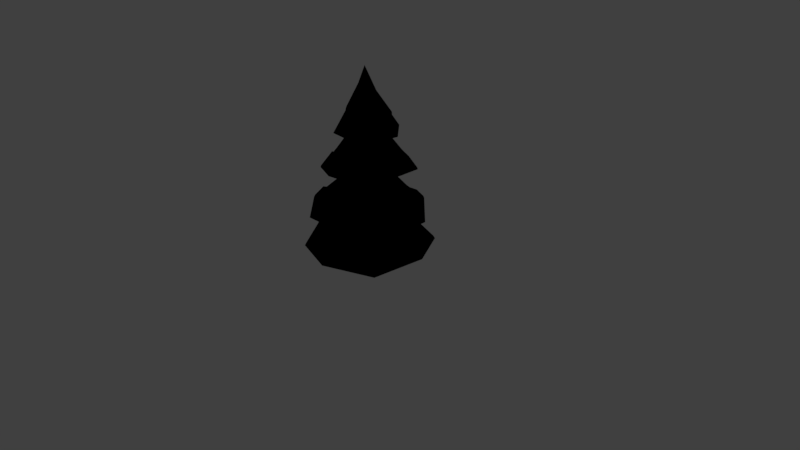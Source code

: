 # Source: spruce.blend  (saved by Blender 2.79.0; exported with 4.5.12 LTS)
import bpy
from mathutils import Matrix  # noqa: F401  (used for matrix-valued properties, if any)

bpy.ops.wm.read_factory_settings(use_empty=True)
scene = bpy.context.scene
scene.name = 'Scene'

# ---- collections
col_collection_1 = bpy.data.collections.new('Collection 1'); scene.collection.children.link(col_collection_1)
col_collection_20 = bpy.data.collections.new('Collection 20'); scene.collection.children.link(col_collection_20)

# ---- materials (node trees are filled in below, after node groups)
mat_spruce = bpy.data.materials.new('spruce')
mat_spruce.alpha_threshold = 0.0
mat_spruce.diffuse_color = (1.0, 1.0, 1.0, 1.0)
mat_spruce.roughness = 0.5

# ---- node groups
ng_b4w_reflect = bpy.data.node_groups.new('B4W_REFLECT', 'ShaderNodeTree')
_s = ng_b4w_reflect.interface.new_socket(name='Vector', in_out='OUTPUT', socket_type='NodeSocketVector')
_s.min_value = 0.0
_s.max_value = 0.0
_s = ng_b4w_reflect.interface.new_socket(name='View', in_out='INPUT', socket_type='NodeSocketVector')
_s.min_value = -1.0
_s.max_value = 1.0
_s = ng_b4w_reflect.interface.new_socket(name='Normal', in_out='INPUT', socket_type='NodeSocketVector')
_N = ng_b4w_reflect.nodes; _L = ng_b4w_reflect.links
n0 = _N.new('ShaderNodeVectorMath'); n0.name = 'Vector Math.001'; n0.location = (-380, -180)
n0.hide = True
n0.operation = 'DOT_PRODUCT'
n1 = _N.new('ShaderNodeMath'); n1.name = 'Math'; n1.location = (-240, -60)
n1.operation = 'MULTIPLY'
n1.inputs[1].default_value = 2.0
n2 = _N.new('ShaderNodeMath'); n2.name = 'Math.001'; n2.location = (-20, -160)
n2.hide = True
n2.operation = 'MULTIPLY'
n3 = _N.new('ShaderNodeMath'); n3.name = 'Math.002'; n3.location = (-20, -200)
n3.hide = True
n3.operation = 'MULTIPLY'
n4 = _N.new('ShaderNodeMath'); n4.name = 'Math.003'; n4.location = (-20, -240)
n4.hide = True
n4.operation = 'MULTIPLY'
n5 = _N.new('ShaderNodeSeparateColor'); n5.name = 'Separate RGB'; n5.location = (-240, -240)
n5.width = 100
n5.hide = True
n6 = _N.new('ShaderNodeCombineColor'); n6.name = 'Combine RGB'; n6.location = (100, -200)
n6.width = 100
n6.hide = True
n7 = _N.new('NodeGroupInput'); n7.name = 'Group Input.001'; n7.location = (-960, 20)
n8 = _N.new('ShaderNodeVectorMath'); n8.name = 'Vector Math'; n8.location = (220, -60)
n8.hide = True
n8.operation = 'SUBTRACT'
n9 = _N.new('NodeGroupOutput'); n9.name = 'Group Output.001'; n9.location = (340, -20)
n10 = _N.new('NodeReroute'); n10.name = 'Reroute'; n10.location = (-431, -12)
n10.width = 16
n10.socket_idname = 'NodeSocketVector'
n11 = _N.new('ShaderNodeMapping'); n11.name = 'Mapping'; n11.location = (-720, -220)
n11.vector_type = 'VECTOR'
n11.inputs[3].default_value = (-1.0, -1.0, -1.0)
n12 = _N.new('ShaderNodeVectorTransform'); n12.name = 'Vector Transform'; n12.location = (-710, 142)
n12.convert_from = 'CAMERA'
n12.convert_to = 'WORLD'
_L.new(n0.outputs[1], n1.inputs[0])
_L.new(n2.outputs[0], n6.inputs[0])
_L.new(n3.outputs[0], n6.inputs[1])
_L.new(n4.outputs[0], n6.inputs[2])
_L.new(n6.outputs[0], n8.inputs[1])
_L.new(n11.outputs[0], n5.inputs[0])
_L.new(n11.outputs[0], n0.inputs[1])
_L.new(n1.outputs[0], n2.inputs[0])
_L.new(n5.outputs[0], n2.inputs[1])
_L.new(n5.outputs[1], n3.inputs[1])
_L.new(n1.outputs[0], n3.inputs[0])
_L.new(n5.outputs[2], n4.inputs[1])
_L.new(n1.outputs[0], n4.inputs[0])
_L.new(n10.outputs[0], n0.inputs[0])
_L.new(n10.outputs[0], n8.inputs[0])
_L.new(n7.outputs[1], n11.inputs[0])
_L.new(n8.outputs[0], n9.inputs[0])
_L.new(n7.outputs[0], n12.inputs[0])
_L.new(n12.outputs[0], n10.inputs[0])
n9.is_active_output = True
ng_b4w_smoothstep = bpy.data.node_groups.new('B4W_SMOOTHSTEP', 'ShaderNodeTree')
_s = ng_b4w_smoothstep.interface.new_socket(name='Value', in_out='OUTPUT', socket_type='NodeSocketFloat')
_s.min_value = 0.0
_s.max_value = 0.0
_s = ng_b4w_smoothstep.interface.new_socket(name='Value', in_out='INPUT', socket_type='NodeSocketFloat')
_s.default_value = 0.5
_s.min_value = -1e+04
_s.max_value = 1e+04
_s = ng_b4w_smoothstep.interface.new_socket(name='Edge0', in_out='INPUT', socket_type='NodeSocketFloat')
_s.min_value = -1e+04
_s.max_value = 1e+04
_s = ng_b4w_smoothstep.interface.new_socket(name='Edge1', in_out='INPUT', socket_type='NodeSocketFloat')
_s.default_value = 1.0
_s.min_value = -1e+04
_s.max_value = 1e+04
_N = ng_b4w_smoothstep.nodes; _L = ng_b4w_smoothstep.links
n0 = _N.new('ShaderNodeMath'); n0.name = 'Math.007'; n0.location = (-760, -240)
n0.hide = True
n0.operation = 'SUBTRACT'
n1 = _N.new('ShaderNodeMath'); n1.name = 'Math.006'; n1.location = (-760, -200)
n1.hide = True
n1.operation = 'SUBTRACT'
n2 = _N.new('NodeGroupInput'); n2.name = 'Group Input'; n2.location = (-960, -160)
n3 = _N.new('ShaderNodeMath'); n3.name = 'Math.008'; n3.location = (-640, -220)
n3.hide = True
n3.operation = 'DIVIDE'
n4 = _N.new('ShaderNodeMath'); n4.name = 'Math'; n4.location = (-520, -120)
n4.operation = 'MINIMUM'
n4.inputs[1].default_value = 1.0
n5 = _N.new('ShaderNodeMath'); n5.name = 'Math.001'; n5.location = (-340, -120)
n5.operation = 'MAXIMUM'
n5.inputs[1].default_value = 0.0
n6 = _N.new('ShaderNodeMath'); n6.name = 'Math.004'; n6.location = (-140, -180)
n6.operation = 'MULTIPLY'
n6.inputs[1].default_value = 2.0
n7 = _N.new('ShaderNodeMath'); n7.name = 'Math.002'; n7.location = (-140, -20)
n7.operation = 'MULTIPLY'
n8 = _N.new('ShaderNodeMath'); n8.name = 'Math.005'; n8.location = (40, -180)
n8.operation = 'SUBTRACT'
n8.inputs[0].default_value = 3.0
n9 = _N.new('ShaderNodeMath'); n9.name = 'Math.003'; n9.location = (220, -60)
n9.operation = 'MULTIPLY'
n10 = _N.new('NodeGroupOutput'); n10.name = 'Group Output'; n10.location = (400, -60)
_L.new(n5.outputs[0], n7.inputs[0])
_L.new(n5.outputs[0], n7.inputs[1])
_L.new(n7.outputs[0], n9.inputs[0])
_L.new(n9.outputs[0], n10.inputs[0])
_L.new(n5.outputs[0], n6.inputs[0])
_L.new(n6.outputs[0], n8.inputs[1])
_L.new(n8.outputs[0], n9.inputs[1])
_L.new(n2.outputs[0], n1.inputs[0])
_L.new(n2.outputs[1], n1.inputs[1])
_L.new(n2.outputs[2], n0.inputs[0])
_L.new(n2.outputs[1], n0.inputs[1])
_L.new(n1.outputs[0], n3.inputs[0])
_L.new(n0.outputs[0], n3.inputs[1])
_L.new(n3.outputs[0], n4.inputs[0])
_L.new(n4.outputs[0], n5.inputs[0])
n10.is_active_output = True

# ---- material node trees
mat_spruce.use_nodes = True; mat_spruce.node_tree.nodes.clear()
_N = mat_spruce.node_tree.nodes; _L = mat_spruce.node_tree.links
n0 = _N.new('ShaderNodeGroup'); n0.name = 'Group.001'; n0.location = (-994, -21)
n0.node_tree = ng_b4w_reflect
n1 = _N.new('NodeUndefined'); n1.name = 'Texture'; n1.location = (-745, 75)
n2 = _N.new('ShaderNodeMix'); n2.name = 'Mix.002'; n2.location = (371, 223)
n2.data_type = 'RGBA'
n2.blend_type = 'MULTIPLY'
n3 = _N.new('ShaderNodeSeparateColor'); n3.name = 'Separate RGB'; n3.location = (-999, 306)
n4 = _N.new('ShaderNodeMath'); n4.name = 'Math'; n4.location = (-735, 344)
n4.operation = 'GREATER_THAN'
n5 = _N.new('ShaderNodeMix'); n5.name = 'Mix'; n5.location = (-184, 256)
n5.data_type = 'RGBA'
n5.blend_type = 'MULTIPLY'
n5.inputs[0].default_value = 1.0
n6 = _N.new('ShaderNodeFresnel'); n6.name = 'Fresnel'; n6.location = (-173, 468)
n6.inputs[0].default_value = 1.45
n7 = _N.new('NodeUndefined'); n7.name = 'Extended Material'; n7.location = (-744, -360)
n7.inputs[0].default_value = (1.0, 1.0, 1.0, 1.0)
n7.inputs[1].default_value = (1.0, 1.0, 1.0, 1.0)
n7.inputs[2].default_value = 0.8
n7.inputs[3].default_value = (0.0, 0.0, 0.0)
n7.inputs[4].default_value = (1.0, 1.0, 1.0, 1.0)
n7.inputs[5].default_value = 1.0
n7.inputs[6].default_value = 0.0
n7.inputs[7].default_value = 1.0
n7.inputs[8].default_value = 0.0
n7.inputs[9].default_value = 1.0
n7.inputs[10].default_value = 0.0
n8 = _N.new('ShaderNodeGroup'); n8.name = 'Group'; n8.location = (-430, -306)
n8.node_tree = ng_b4w_smoothstep
n8.inputs[1].default_value = -1.5
n8.inputs[2].default_value = 1.0
n9 = _N.new('ShaderNodeMix'); n9.name = 'Mix.001'; n9.location = (104, 254)
n9.data_type = 'RGBA'
n9.blend_type = 'ADD'
n10 = _N.new('ShaderNodeMix'); n10.name = 'Mix.003'; n10.location = (-421, 356)
n10.data_type = 'RGBA'
n10.inputs[6].default_value = (1.0, 1.0, 1.0, 1.0)
n11 = _N.new('NodeUndefined'); n11.name = 'Geometry'; n11.location = (-1559, 297)
n12 = _N.new('NodeUndefined'); n12.name = 'Geometry.001'; n12.location = (353, -7)
n13 = _N.new('NodeUndefined'); n13.name = 'Output'; n13.location = (1157, 355)
n13.inputs[1].default_value = 1.0
n14 = _N.new('ShaderNodeMix'); n14.name = 'Mix.004'; n14.location = (674, 223)
n14.data_type = 'RGBA'
n14.inputs[6].default_value = (0.03689, 0.1413, 0.05127, 1.0)
n15 = _N.new('ShaderNodeMix'); n15.name = 'Mix.005'; n15.location = (908, 219)
n15.data_type = 'RGBA'
n15.blend_type = 'MULTIPLY'
_L.new(n11.outputs[6], n5.inputs[6])
_L.new(n5.outputs[2], n9.inputs[6])
_L.new(n7.outputs[0], n8.inputs[0])
_L.new(n8.outputs[0], n5.inputs[7])
_L.new(n11.outputs[2], n0.inputs[0])
_L.new(n11.outputs[5], n0.inputs[1])
_L.new(n0.outputs[0], n1.inputs[0])
_L.new(n9.outputs[2], n2.inputs[6])
_L.new(n1.outputs[1], n9.inputs[7])
_L.new(n6.outputs[0], n9.inputs[0])
_L.new(n11.outputs[6], n3.inputs[0])
_L.new(n3.outputs[0], n4.inputs[0])
_L.new(n1.outputs[1], n10.inputs[7])
_L.new(n10.outputs[2], n2.inputs[7])
_L.new(n4.outputs[0], n10.inputs[0])
_L.new(n6.outputs[0], n2.inputs[0])
_L.new(n14.outputs[2], n15.inputs[6])
_L.new(n11.outputs[8], n14.inputs[0])
_L.new(n2.outputs[2], n14.inputs[7])
_L.new(n15.outputs[2], n13.inputs[0])
_L.new(n12.outputs[6], n15.inputs[7])

# ---- world
world_world = bpy.data.worlds.new('World'); scene.world = world_world
world_world.color = (0.05088, 0.05088, 0.05088)
world_world.use_sun_shadow = False
world_world.sun_shadow_jitter_overblur = 0.0
world_world.cycles.sampling_method = 'MANUAL'

# ---- cameras
cam_camera = bpy.data.cameras.new('Camera')
cam_camera.clip_end = 100.0
cam_camera.lens = 35.0
cam_camera.sensor_width = 32.0
cam_camera.sensor_height = 18.0
cam_camera.ortho_scale = 7.314
cam_camera.dof.focus_distance = 0.0
cam_camera.dof.aperture_fstop = 128.0

# ---- lights
light_lamp = bpy.data.lights.new('Lamp', 'POINT')
light_lamp.transmission_factor = 0.0
light_lamp.cutoff_distance = 30.0
light_lamp.energy = 100.0
light_lamp.shadow_buffer_clip_start = 1.001
light_lamp.shadow_soft_size = 0.1
light_lamp.shadow_maximum_resolution = 0.006
light_lamp.use_absolute_resolution = True

# ---- meshes
me_spruce = bpy.data.meshes.new('spruce')
me_spruce.from_pydata([(-0.1424, 0.8286, 0.1615), (-0.8508, -0.1429, 0.1425), (0.1459, -0.8793, 0.1691), (0.8253, 0.1385, 0.1511), (0.2629, 0.7229, 0.4997), (-0.733, 0.2176, 0.4857), (-0.2562, -0.7268, 0.5123), (0.7632, -0.2444, 0.4787), (-0.4381, 0.4509, 0.9169), (-0.4307, -0.3922, 0.9071), (0.4163, -0.4533, 0.9272), (0.4412, 0.4273, 0.9088), (0.3733, 0.1565, 1.27), (-0.1426, 0.3732, 1.257), (-0.3687, -0.1359, 1.291), (0.1253, -0.362, 1.278), (-0.6872, 0.4599, 0.1069), (-0.5114, -0.6352, 0.1203), (0.6907, -0.5271, 0.1078), (0.5009, 0.6902, 0.1298), (-0.6803, -0.1224, 0.2748), (0.1236, -0.6697, 0.2837), (-0.2869, 0.6787, 0.448), (-0.6954, -0.312, 0.517), (0.3981, -0.6358, 0.4742), (0.6586, 0.3497, 0.4379), (0.4923, -0.1877, 0.6906), (-0.4723, 0.157, 0.6781), (-0.191, -0.4939, 0.6588), (-0.5719, 0.008841, 0.9397), (-0.01187, -0.6038, 0.9624), (0.5669, 0.005725, 0.9641), (0.01888, 0.5791, 0.9396), (-0.2576, 0.2763, 1.139), (-0.265, -0.2581, 1.114), (0.2609, -0.2658, 1.137), (0.1628, 0.3784, 1.301), (-0.3802, 0.1585, 1.292), (-0.1774, -0.3769, 1.297), (0.3867, -0.177, 1.288), (-0.2796, -0.007833, 1.183), (0.2903, -0.001744, 1.181), (-0.01954, -0.307, 1.18), (0.01195, 0.296, 1.178), (-0.1507, 0.3475, 0.7319), (0.2024, -0.3545, 0.743), (-0.3645, -0.1756, 0.7654), (0.3521, 0.1769, 0.7191), (-0.4205, 0.2641, 0.3694), (0.4165, -0.3312, 0.3697), (-0.319, -0.3876, 0.3647), (0.3089, 0.4196, 0.3825), (0.1245, -0.001318, 1.392), (0.2818, 0.2764, 1.128), (0.00147, 0.128, 1.395), (-0.005386, -0.1162, 1.399), (-0.1214, -0.0007033, 1.401), (0.1613, 0.511, 0.6584), (-0.07624, 0.1436, 1.018), (0.06527, -0.1506, 1.019), (-0.1484, -0.07585, 1.017), (0.1425, 0.08207, 1.01), (-0.1107, 0.668, 0.254), (0.1115, 0.1528, 0.6012), (-0.1105, -0.1588, 0.591), (-0.1575, 0.111, 0.5925), (0.1577, -0.1093, 0.5895), (0.6843, 0.09306, 0.2912), (0.1115, 0.1528, -0.1538), (-0.1105, -0.1588, -0.1538), (-0.1575, 0.111, -0.1538), (0.1577, -0.1093, -0.1538), (0.06749, 0.09188, 1.533), (-0.06664, -0.0963, 1.533), (-0.09503, 0.06665, 1.533), (0.09534, -0.06645, 1.533), (-0.05194, -0.2312, 1.495), (-0.1082, 0.2911, 1.39), (0.2154, -0.1484, 1.467), (-0.152, -0.1896, 1.496), (0.2866, 0.1224, 1.401), (-0.311, 0.1038, 1.393), (0.0672, 0.258, 1.472), (-0.2103, 0.1418, 1.475), (0.1479, 0.274, 1.416), (-0.2764, -0.09795, 1.433), (0.09627, -0.2754, 1.41), (0.274, -0.08002, 1.442), (0.04348, -0.1183, 1.669), (-0.01541, -0.006253, 1.899), (-0.03812, 0.1236, 1.682), (0.1152, 0.05495, 1.679), (0.11, -0.2767, 1.426), (-0.1143, 0.2894, 1.412), (-0.1046, -0.0308, 1.727), (-0.06621, -0.2241, 1.528), (0.1972, -0.165, 1.498), (-0.1391, -0.1958, 1.525), (0.2911, 0.1128, 1.425), (-0.3165, 0.09943, 1.411), (0.07372, 0.2539, 1.499), (-0.1992, 0.1437, 1.506), (0.1386, 0.2795, 1.442), (-0.2848, -0.0884, 1.452), (0.2867, -0.06064, 1.46), (0.3105, -0.3257, 1.07), (-0.2999, -0.2863, 1.07), (0.3442, 0.3355, 1.042), (-0.01537, -0.4683, 1.062), (0.01533, 0.434, 1.061), (-0.2954, 0.3129, 1.093), (-0.3818, -0.002006, 1.098), (0.3977, 0.001156, 1.097), (0.1543, -0.3519, 1.091), (0.2742, -0.3814, 1.031), (-0.4177, 0.1641, 1.03), (0.2385, 0.3856, 1.038), (-0.1952, -0.3501, 1.074), (0.387, 0.08484, 1.075), (0.4062, 0.2259, 1.009), (0.3342, -0.2413, 1.08), (0.3938, -0.09879, 1.075), (-0.3603, -0.2167, 1.034), (-0.1705, 0.3829, 1.051), (-0.5661, 0.009202, 0.958), (-0.4338, 0.4462, 0.9355), (-0.0124, -0.5965, 0.9804), (-0.4264, -0.3873, 0.9257), (0.5598, 0.006121, 0.9821), (0.4109, -0.4477, 0.9456), (0.01801, 0.573, 0.9578), (0.4356, 0.4229, 0.9274), (-0.3001, 0.3341, 1.099), (0.3258, -0.3317, 1.076), (-0.3197, -0.2922, 1.071), (0.3665, 0.3441, 1.043), (-0.02252, -0.49, 1.062), (0.03342, 0.456, 1.064), (-0.3981, 0.00926, 1.104), (0.4142, -0.01267, 1.103), (0.1656, -0.361, 1.094), (0.2801, -0.4019, 1.027), (-0.4416, 0.1619, 1.026), (0.2374, 0.4052, 1.037), (-0.1956, -0.368, 1.076), (0.3994, 0.1026, 1.073), (0.4212, 0.2348, 1.008), (0.3424, -0.2599, 1.083), (0.4123, -0.09259, 1.076), (-0.3737, -0.2358, 1.031), (-0.1957, 0.3929, 1.051), (-0.2068, -0.5504, 0.6232), (-0.2017, 0.4715, 0.6256), (0.2016, 0.5951, 0.5954), (0.2699, -0.4515, 0.6503), (-0.5386, 0.1724, 0.6291), (-0.5331, -0.2451, 0.6388), (0.5596, -0.2017, 0.638), (0.4768, 0.2473, 0.6046), (0.5182, -0.3084, 0.5854), (0.5452, -0.09193, 0.6263), (0.5408, 0.1534, 0.5753), (-0.5839, -0.1472, 0.5987), (0.1465, -0.5051, 0.6152), (-0.3176, 0.3812, 0.6169), (-0.5045, 0.2336, 0.6065), (-0.076, 0.5058, 0.6207), (0.4075, 0.3122, 0.6157), (0.2569, 0.5661, 0.5797), (-0.4216, -0.3361, 0.6456), (-0.2805, 0.6667, 0.4719), (0.2588, 0.71, 0.5226), (-0.6812, -0.3053, 0.5396), (-0.7181, 0.2143, 0.5088), (0.3915, -0.6229, 0.4976), (-0.2504, -0.7121, 0.5349), (0.647, 0.3439, 0.4619), (0.7497, -0.2389, 0.502), (-0.2231, -0.5865, 0.6295), (0.2246, 0.6265, 0.5998), (-0.2027, 0.499, 0.6332), (0.2641, -0.4818, 0.6654), (-0.5668, 0.1728, 0.6391), (-0.5491, -0.2703, 0.6524), (0.5863, -0.2244, 0.647), (0.493, 0.2661, 0.613), (0.5623, -0.3095, 0.5851), (0.5677, -0.08148, 0.6318), (0.5699, 0.1532, 0.5777), (-0.6174, -0.1386, 0.5984), (0.1662, -0.5265, 0.6198), (-0.3394, 0.3925, 0.6229), (-0.5225, 0.2521, 0.6098), (-0.09323, 0.5243, 0.6288), (0.4347, 0.3112, 0.6244), (0.2594, 0.607, 0.5825), (-0.4495, -0.3406, 0.6545), (-0.6717, 0.4491, 0.135), (-0.1394, 0.8093, 0.1884), (-0.4999, -0.6207, 0.1481), (-0.8315, -0.1398, 0.1698), (0.6745, -0.5151, 0.1359), (0.1423, -0.8592, 0.1958), (0.489, 0.6741, 0.1574), (0.8059, 0.1352, 0.1782), (0.331, 0.4503, 0.387), (-0.1187, 0.7165, 0.2493), (0.4463, -0.3543, 0.3733), (0.7333, 0.1004, 0.2892), (0.1325, -0.717, 0.2812), (-0.729, -0.1305, 0.2716), (-0.4506, 0.2837, 0.3729), (-0.3419, -0.4147, 0.3679), (0.1463, -0.1015, 0.1539), (-0.1025, -0.1474, 0.1539), (-0.1461, 0.1029, 0.1539), (0.1035, 0.1417, 0.1539)], [], [(67, 66, 49), (20, 65, 48), (21, 64, 50), (62, 63, 51), (26, 59, 45), (27, 58, 44), (28, 60, 46), (57, 61, 47), (53, 52, 41), (34, 56, 40), (35, 55, 42), (33, 54, 43), (12, 80, 87, 39), (14, 85, 81, 37), (15, 86, 76, 38), (13, 77, 82, 36), (36, 84, 80, 12), (38, 79, 85, 14), (80, 98, 104, 87), (87, 104, 96, 78), (37, 83, 77, 13), (82, 100, 102, 84), (86, 92, 95, 76), (39, 78, 86, 15), (112, 139, 145, 118), (11, 131, 128, 31), (32, 130, 131, 11), (122, 149, 134, 106), (113, 140, 141, 114), (117, 144, 136, 108), (42, 55, 34), (31, 128, 129, 10), (10, 129, 126, 30), (45, 59, 28), (164, 191, 192, 165), (156, 183, 196, 169), (157, 184, 187, 160), (152, 180, 191, 164), (47, 61, 26), (4, 171, 176, 25), (25, 176, 177, 7), (46, 60, 27), (168, 195, 179, 153), (159, 186, 184, 157), (49, 66, 21), (2, 202, 199, 17), (17, 199, 200, 1), (67, 208, 205, 51), (1, 200, 197, 16), (51, 63, 67), (16, 197, 198, 0), (48, 211, 210, 20), (50, 64, 20), (49, 207, 208, 67), (51, 205, 206, 62), (52, 55, 35), (41, 52, 35), (54, 52, 53), (43, 54, 53), (56, 54, 33), (55, 56, 34), (40, 56, 33), (58, 61, 57), (60, 58, 27), (59, 60, 28), (61, 59, 26), (44, 58, 57), (65, 63, 62), (64, 65, 20), (66, 64, 21), (63, 66, 67), (48, 65, 62), (214, 213, 75, 73), (216, 215, 74, 72), (213, 216, 72, 75), (215, 214, 73, 74), (90, 89, 91), (78, 96, 92, 86), (83, 101, 93, 77), (77, 93, 100, 82), (79, 38, 76), (81, 99, 101, 83), (78, 39, 87), (76, 95, 97, 79), (85, 103, 99, 81), (84, 36, 82), (79, 97, 103, 85), (83, 37, 81), (84, 102, 98, 80), (90, 91, 102, 100), (88, 89, 94), (88, 94, 97, 95), (94, 89, 90), (94, 90, 101, 99), (91, 89, 88), (91, 88, 96, 104), (98, 91, 104), (92, 88, 95), (102, 91, 98), (101, 90, 93), (103, 94, 99), (93, 90, 100), (97, 94, 103), (96, 88, 92), (111, 138, 149, 122), (105, 35, 42, 108, 113, 114), (111, 40, 33, 110, 115), (109, 43, 53, 107, 116), (108, 42, 34, 106, 117), (107, 53, 41, 112, 118, 119), (112, 41, 35, 105, 120, 121), (106, 34, 40, 111, 122), (110, 33, 43, 109, 123), (108, 136, 140, 113), (106, 134, 144, 117), (9, 127, 124, 29), (30, 126, 127, 9), (121, 148, 139, 112), (116, 143, 137, 109), (29, 124, 125, 8), (120, 147, 148, 121), (107, 135, 143, 116), (105, 133, 147, 120), (115, 142, 138, 111), (119, 146, 135, 107), (123, 150, 132, 110), (110, 132, 142, 115), (118, 145, 146, 119), (8, 125, 130, 32), (109, 137, 150, 123), (114, 141, 133, 105), (124, 149, 138), (125, 142, 132), (128, 146, 145), (129, 148, 147), (126, 141, 136), (127, 126, 144), (130, 125, 150), (131, 130, 143), (127, 149, 124), (149, 127, 134), (124, 142, 125), (142, 124, 138), (135, 146, 131), (128, 145, 139), (146, 128, 131), (139, 148, 128), (129, 147, 133), (148, 129, 128), (129, 141, 126), (136, 141, 140), (141, 129, 133), (136, 144, 126), (127, 144, 134), (132, 150, 125), (130, 150, 137), (137, 143, 130), (131, 143, 135), (163, 190, 181, 154), (157, 26, 45, 154, 159), (158, 47, 26, 157, 160, 161), (156, 46, 27, 155, 162), (154, 45, 28, 151, 163), (155, 27, 44, 152, 164, 165), (152, 44, 57, 153, 166), (153, 57, 47, 158, 167, 168), (151, 28, 46, 156, 169), (7, 177, 174, 24), (24, 174, 175, 6), (167, 194, 195, 168), (154, 181, 186, 159), (151, 178, 190, 163), (23, 172, 173, 5), (6, 175, 172, 23), (158, 185, 194, 167), (162, 189, 183, 156), (5, 173, 170, 22), (22, 170, 171, 4), (166, 193, 180, 152), (155, 182, 189, 162), (153, 179, 193, 166), (161, 188, 185, 158), (165, 192, 182, 155), (169, 196, 178, 151), (160, 187, 188, 161), (170, 192, 191), (171, 170, 193), (174, 186, 181), (175, 174, 190), (172, 175, 196), (173, 189, 182), (176, 195, 194), (177, 188, 187), (182, 192, 173), (170, 191, 180), (192, 170, 173), (180, 193, 170), (171, 193, 179), (177, 186, 174), (186, 177, 184), (181, 190, 174), (175, 190, 178), (178, 196, 175), (172, 196, 183), (172, 189, 173), (189, 172, 183), (179, 195, 171), (176, 194, 185), (195, 176, 171), (176, 188, 177), (184, 177, 187), (188, 176, 185), (200, 210, 211, 197), (197, 211, 206, 198), (204, 208, 207, 201), (201, 207, 209, 202), (202, 209, 212, 199), (199, 212, 210, 200), (198, 206, 205, 203), (203, 205, 208, 204), (21, 209, 207, 49), (18, 201, 202, 2), (3, 204, 201, 18), (62, 206, 211, 48), (19, 203, 204, 3), (0, 198, 203, 19), (50, 212, 209, 21), (20, 210, 212, 50), (70, 69, 214, 215), (71, 68, 216, 213), (68, 70, 215, 216), (69, 71, 213, 214)])
_ca = me_spruce.color_attributes.new('Col', 'BYTE_COLOR', 'CORNER')
_ca.data.foreach_set('color', [0.03689, 0.1413, 0.05127, 1.0, 0.03689, 0.1413, 0.05127, 1.0, 0.03689, 0.1413, 0.05127, 1.0, 0.03689, 0.1413, 0.05127, 1.0, 0.03689, 0.1413, 0.05127, 1.0, 0.03689, 0.1413, 0.05127, 1.0, 0.03689, 0.1413, 0.05127, 1.0, 0.03689, 0.1413, 0.05127, 1.0, 0.03689, 0.1413, 0.05127, 1.0, 0.03689, 0.1413, 0.05127, 1.0, 0.03689, 0.1413, 0.05127, 1.0, 0.03689, 0.1413, 0.05127, 1.0, 0.03689, 0.1413, 0.05127, 1.0, 0.03689, 0.1413, 0.05127, 1.0, 0.03689, 0.1413, 0.05127, 1.0, 0.03689, 0.1413, 0.05127, 1.0, 0.03689, 0.1413, 0.05127, 1.0, 0.03689, 0.1413, 0.05127, 1.0, 0.03689, 0.1413, 0.05127, 1.0, 0.03689, 0.1413, 0.05127, 1.0, 0.03689, 0.1413, 0.05127, 1.0, 0.03689, 0.1413, 0.05127, 1.0, 0.03689, 0.1413, 0.05127, 1.0, 0.03689, 0.1413, 0.05127, 1.0, 0.03689, 0.1413, 0.05127, 1.0, 0.03689, 0.1413, 0.05127, 1.0, 0.03689, 0.1413, 0.05127, 1.0, 0.03689, 0.1413, 0.05127, 1.0, 0.03689, 0.1413, 0.05127, 1.0, 0.03689, 0.1413, 0.05127, 1.0, 0.03689, 0.1413, 0.05127, 1.0, 0.03689, 0.1413, 0.05127, 1.0, 0.03689, 0.1413, 0.05127, 1.0, 0.03689, 0.1413, 0.05127, 1.0, 0.03689, 0.1413, 0.05127, 1.0, 0.03689, 0.1413, 0.05127, 1.0, 0.03689, 0.1413, 0.05127, 1.0, 0.03689, 0.1413, 0.05127, 1.0, 0.03689, 0.1413, 0.05127, 1.0, 0.03689, 0.1413, 0.05127, 1.0, 0.03689, 0.1413, 0.05127, 1.0, 0.03689, 0.1413, 0.05127, 1.0, 0.03689, 0.1413, 0.05127, 1.0, 0.03689, 0.1413, 0.05127, 1.0, 0.03689, 0.1413, 0.05127, 1.0, 0.03689, 0.1413, 0.05127, 1.0, 0.03689, 0.1413, 0.05127, 1.0, 0.03689, 0.1413, 0.05127, 1.0, 0.03689, 0.1413, 0.05127, 1.0, 0.03689, 0.1413, 0.05127, 1.0, 0.03689, 0.1413, 0.05127, 1.0, 0.03689, 0.1413, 0.05127, 1.0, 0.03689, 0.1413, 0.05127, 1.0, 0.03689, 0.1413, 0.05127, 1.0, 0.03689, 0.1413, 0.05127, 1.0, 0.03689, 0.1413, 0.05127, 1.0, 0.03689, 0.1413, 0.05127, 1.0, 0.03689, 0.1413, 0.05127, 1.0, 0.03689, 0.1413, 0.05127, 1.0, 0.03689, 0.1413, 0.05127, 1.0, 1.0, 1.0, 1.0, 1.0, 1.0, 1.0, 1.0, 1.0, 1.0, 1.0, 1.0, 1.0, 1.0, 1.0, 1.0, 1.0, 1.0, 1.0, 1.0, 1.0, 1.0, 1.0, 1.0, 1.0, 1.0, 1.0, 1.0, 1.0, 1.0, 1.0, 1.0, 1.0, 0.03689, 0.1413, 0.05127, 1.0, 0.03689, 0.1413, 0.05127, 1.0, 0.03689, 0.1413, 0.05127, 1.0, 0.03689, 0.1413, 0.05127, 1.0, 1.0, 1.0, 1.0, 1.0, 1.0, 1.0, 1.0, 1.0, 1.0, 1.0, 1.0, 1.0, 1.0, 1.0, 1.0, 1.0, 1.0, 1.0, 1.0, 1.0, 1.0, 1.0, 1.0, 1.0, 1.0, 1.0, 1.0, 1.0, 1.0, 1.0, 1.0, 1.0, 0.03689, 0.1413, 0.05127, 1.0, 0.03689, 0.1413, 0.05127, 1.0, 0.03689, 0.1413, 0.05127, 1.0, 0.03689, 0.1413, 0.05127, 1.0, 1.0, 1.0, 1.0, 1.0, 1.0, 1.0, 1.0, 1.0, 1.0, 1.0, 1.0, 1.0, 1.0, 1.0, 1.0, 1.0, 1.0, 1.0, 1.0, 1.0, 1.0, 1.0, 1.0, 1.0, 1.0, 1.0, 1.0, 1.0, 1.0, 1.0, 1.0, 1.0, 1.0, 1.0, 1.0, 1.0, 1.0, 1.0, 1.0, 1.0, 1.0, 1.0, 1.0, 1.0, 1.0, 1.0, 1.0, 1.0, 1.0, 1.0, 1.0, 1.0, 1.0, 1.0, 1.0, 1.0, 1.0, 1.0, 1.0, 1.0, 1.0, 1.0, 1.0, 1.0, 1.0, 1.0, 1.0, 1.0, 1.0, 1.0, 1.0, 1.0, 1.0, 1.0, 1.0, 1.0, 1.0, 1.0, 1.0, 1.0, 1.0, 1.0, 1.0, 1.0, 1.0, 1.0, 1.0, 1.0, 1.0, 1.0, 1.0, 1.0, 1.0, 1.0, 1.0, 1.0, 0.03689, 0.1413, 0.05127, 1.0, 0.03689, 0.1413, 0.05127, 1.0, 0.03689, 0.1413, 0.05127, 1.0, 1.0, 1.0, 1.0, 1.0, 1.0, 1.0, 1.0, 1.0, 1.0, 1.0, 1.0, 1.0, 1.0, 1.0, 1.0, 1.0, 1.0, 1.0, 1.0, 1.0, 1.0, 1.0, 1.0, 1.0, 1.0, 1.0, 1.0, 1.0, 1.0, 1.0, 1.0, 1.0, 0.03689, 0.1413, 0.05127, 1.0, 0.03689, 0.1413, 0.05127, 1.0, 0.03689, 0.1413, 0.05127, 1.0, 1.0, 1.0, 1.0, 1.0, 1.0, 1.0, 1.0, 1.0, 1.0, 1.0, 1.0, 1.0, 1.0, 1.0, 1.0, 1.0, 1.0, 1.0, 1.0, 1.0, 1.0, 1.0, 1.0, 1.0, 1.0, 1.0, 1.0, 1.0, 1.0, 1.0, 1.0, 1.0, 1.0, 1.0, 1.0, 1.0, 1.0, 1.0, 1.0, 1.0, 1.0, 1.0, 1.0, 1.0, 1.0, 1.0, 1.0, 1.0, 1.0, 1.0, 1.0, 1.0, 1.0, 1.0, 1.0, 1.0, 1.0, 1.0, 1.0, 1.0, 1.0, 1.0, 1.0, 1.0, 0.03689, 0.1413, 0.05127, 1.0, 0.03689, 0.1413, 0.05127, 1.0, 0.03689, 0.1413, 0.05127, 1.0, 1.0, 1.0, 1.0, 1.0, 1.0, 1.0, 1.0, 1.0, 1.0, 1.0, 1.0, 1.0, 1.0, 1.0, 1.0, 1.0, 1.0, 1.0, 1.0, 1.0, 1.0, 1.0, 1.0, 1.0, 1.0, 1.0, 1.0, 1.0, 1.0, 1.0, 1.0, 1.0, 0.03689, 0.1413, 0.05127, 1.0, 0.03689, 0.1413, 0.05127, 1.0, 0.03689, 0.1413, 0.05127, 1.0, 1.0, 1.0, 1.0, 1.0, 1.0, 1.0, 1.0, 1.0, 1.0, 1.0, 1.0, 1.0, 1.0, 1.0, 1.0, 1.0, 1.0, 1.0, 1.0, 1.0, 1.0, 1.0, 1.0, 1.0, 1.0, 1.0, 1.0, 1.0, 1.0, 1.0, 1.0, 1.0, 0.03689, 0.1413, 0.05127, 1.0, 0.03689, 0.1413, 0.05127, 1.0, 0.03689, 0.1413, 0.05127, 1.0, 1.0, 1.0, 1.0, 1.0, 1.0, 1.0, 1.0, 1.0, 1.0, 1.0, 1.0, 1.0, 1.0, 1.0, 1.0, 1.0, 1.0, 1.0, 1.0, 1.0, 1.0, 1.0, 1.0, 1.0, 1.0, 1.0, 1.0, 1.0, 1.0, 1.0, 1.0, 1.0, 1.0, 1.0, 1.0, 1.0, 1.0, 1.0, 1.0, 1.0, 1.0, 1.0, 1.0, 1.0, 1.0, 1.0, 1.0, 1.0, 1.0, 1.0, 1.0, 1.0, 1.0, 1.0, 1.0, 1.0, 1.0, 1.0, 1.0, 1.0, 1.0, 1.0, 1.0, 1.0, 0.03689, 0.1413, 0.05127, 1.0, 0.03689, 0.1413, 0.05127, 1.0, 0.03689, 0.1413, 0.05127, 1.0, 1.0, 1.0, 1.0, 1.0, 1.0, 1.0, 1.0, 1.0, 1.0, 1.0, 1.0, 1.0, 1.0, 1.0, 1.0, 1.0, 1.0, 1.0, 1.0, 1.0, 1.0, 1.0, 1.0, 1.0, 1.0, 1.0, 1.0, 1.0, 1.0, 1.0, 1.0, 1.0, 0.03689, 0.1413, 0.05127, 1.0, 0.03689, 0.1413, 0.05127, 1.0, 0.03689, 0.1413, 0.05127, 1.0, 1.0, 1.0, 1.0, 1.0, 1.0, 1.0, 1.0, 1.0, 1.0, 1.0, 1.0, 1.0, 1.0, 1.0, 1.0, 1.0, 1.0, 1.0, 1.0, 1.0, 1.0, 1.0, 1.0, 1.0, 1.0, 1.0, 1.0, 1.0, 1.0, 1.0, 1.0, 1.0, 0.03689, 0.1413, 0.05127, 1.0, 0.03689, 0.1413, 0.05127, 1.0, 0.03689, 0.1413, 0.05127, 1.0, 0.03689, 0.1413, 0.05127, 1.0, 0.03689, 0.1413, 0.05127, 1.0, 0.03689, 0.1413, 0.05127, 1.0, 0.03689, 0.1413, 0.05127, 1.0, 0.03689, 0.1413, 0.05127, 1.0, 0.03689, 0.1413, 0.05127, 1.0, 0.03689, 0.1413, 0.05127, 1.0, 0.03689, 0.1413, 0.05127, 1.0, 0.03689, 0.1413, 0.05127, 1.0, 0.03689, 0.1413, 0.05127, 1.0, 0.03689, 0.1413, 0.05127, 1.0, 0.03689, 0.1413, 0.05127, 1.0, 0.03689, 0.1413, 0.05127, 1.0, 0.03689, 0.1413, 0.05127, 1.0, 0.03689, 0.1413, 0.05127, 1.0, 0.03689, 0.1413, 0.05127, 1.0, 0.03689, 0.1413, 0.05127, 1.0, 0.03689, 0.1413, 0.05127, 1.0, 0.03689, 0.1413, 0.05127, 1.0, 0.03689, 0.1413, 0.05127, 1.0, 0.03689, 0.1413, 0.05127, 1.0, 0.03689, 0.1413, 0.05127, 1.0, 0.03689, 0.1413, 0.05127, 1.0, 0.03689, 0.1413, 0.05127, 1.0, 0.03689, 0.1413, 0.05127, 1.0, 0.03689, 0.1413, 0.05127, 1.0, 0.03689, 0.1413, 0.05127, 1.0, 0.03689, 0.1413, 0.05127, 1.0, 0.03689, 0.1413, 0.05127, 1.0, 0.03689, 0.1413, 0.05127, 1.0, 0.03689, 0.1413, 0.05127, 1.0, 0.03689, 0.1413, 0.05127, 1.0, 0.03689, 0.1413, 0.05127, 1.0, 0.03689, 0.1413, 0.05127, 1.0, 0.03689, 0.1413, 0.05127, 1.0, 0.03689, 0.1413, 0.05127, 1.0, 0.03689, 0.1413, 0.05127, 1.0, 0.03689, 0.1413, 0.05127, 1.0, 0.03689, 0.1413, 0.05127, 1.0, 0.03689, 0.1413, 0.05127, 1.0, 0.03689, 0.1413, 0.05127, 1.0, 0.03689, 0.1413, 0.05127, 1.0, 0.03689, 0.1413, 0.05127, 1.0, 0.03689, 0.1413, 0.05127, 1.0, 0.03689, 0.1413, 0.05127, 1.0, 0.03689, 0.1413, 0.05127, 1.0, 0.03689, 0.1413, 0.05127, 1.0, 0.03689, 0.1413, 0.05127, 1.0, 0.2232, 0.0999, 0.03071, 1.0, 0.2232, 0.0999, 0.03071, 1.0, 0.2232, 0.0999, 0.03071, 1.0, 0.2232, 0.0999, 0.03071, 1.0, 0.2232, 0.0999, 0.03071, 1.0, 0.2232, 0.0999, 0.03071, 1.0, 0.2232, 0.0999, 0.03071, 1.0, 0.2232, 0.0999, 0.03071, 1.0, 0.2232, 0.0999, 0.03071, 1.0, 0.2232, 0.0999, 0.03071, 1.0, 0.2232, 0.0999, 0.03071, 1.0, 0.2232, 0.0999, 0.03071, 1.0, 0.2232, 0.0999, 0.03071, 1.0, 0.2232, 0.0999, 0.03071, 1.0, 0.2232, 0.0999, 0.03071, 1.0, 0.2232, 0.0999, 0.03071, 1.0, 1.0, 1.0, 1.0, 1.0, 1.0, 1.0, 1.0, 1.0, 1.0, 1.0, 1.0, 1.0, 1.0, 1.0, 1.0, 1.0, 1.0, 1.0, 1.0, 1.0, 1.0, 1.0, 1.0, 1.0, 1.0, 1.0, 1.0, 1.0, 1.0, 1.0, 1.0, 1.0, 1.0, 1.0, 1.0, 1.0, 1.0, 1.0, 1.0, 1.0, 1.0, 1.0, 1.0, 1.0, 1.0, 1.0, 1.0, 1.0, 1.0, 1.0, 1.0, 1.0, 1.0, 1.0, 1.0, 1.0, 1.0, 1.0, 1.0, 1.0, 0.03689, 0.1413, 0.05127, 1.0, 0.03689, 0.1413, 0.05127, 1.0, 0.03689, 0.1413, 0.05127, 1.0, 1.0, 1.0, 1.0, 1.0, 1.0, 1.0, 1.0, 1.0, 1.0, 1.0, 1.0, 1.0, 1.0, 1.0, 1.0, 1.0, 0.03689, 0.1413, 0.05127, 1.0, 0.03689, 0.1413, 0.05127, 1.0, 0.03689, 0.1413, 0.05127, 1.0, 1.0, 1.0, 1.0, 1.0, 1.0, 1.0, 1.0, 1.0, 1.0, 1.0, 1.0, 1.0, 1.0, 1.0, 1.0, 1.0, 1.0, 1.0, 1.0, 1.0, 1.0, 1.0, 1.0, 1.0, 1.0, 1.0, 1.0, 1.0, 1.0, 1.0, 1.0, 1.0, 0.03689, 0.1413, 0.05127, 1.0, 0.03689, 0.1413, 0.05127, 1.0, 0.03689, 0.1413, 0.05127, 1.0, 1.0, 1.0, 1.0, 1.0, 1.0, 1.0, 1.0, 1.0, 1.0, 1.0, 1.0, 1.0, 1.0, 1.0, 1.0, 1.0, 0.03689, 0.1413, 0.05127, 1.0, 0.03689, 0.1413, 0.05127, 1.0, 0.03689, 0.1413, 0.05127, 1.0, 1.0, 1.0, 1.0, 1.0, 1.0, 1.0, 1.0, 1.0, 1.0, 1.0, 1.0, 1.0, 1.0, 1.0, 1.0, 1.0, 1.0, 1.0, 1.0, 1.0, 1.0, 1.0, 1.0, 1.0, 1.0, 1.0, 1.0, 1.0, 1.0, 1.0, 1.0, 1.0, 1.0, 1.0, 1.0, 1.0, 1.0, 1.0, 1.0, 1.0, 1.0, 1.0, 1.0, 1.0, 1.0, 1.0, 1.0, 1.0, 1.0, 1.0, 1.0, 1.0, 1.0, 1.0, 1.0, 1.0, 1.0, 1.0, 1.0, 1.0, 1.0, 1.0, 1.0, 1.0, 1.0, 1.0, 1.0, 1.0, 1.0, 1.0, 1.0, 1.0, 1.0, 1.0, 1.0, 1.0, 1.0, 1.0, 1.0, 1.0, 1.0, 1.0, 1.0, 1.0, 1.0, 1.0, 1.0, 1.0, 1.0, 1.0, 1.0, 1.0, 1.0, 1.0, 1.0, 1.0, 1.0, 1.0, 1.0, 1.0, 1.0, 1.0, 1.0, 1.0, 1.0, 1.0, 1.0, 1.0, 1.0, 1.0, 1.0, 1.0, 1.0, 1.0, 1.0, 1.0, 1.0, 1.0, 1.0, 1.0, 1.0, 1.0, 1.0, 1.0, 1.0, 1.0, 1.0, 1.0, 1.0, 1.0, 1.0, 1.0, 1.0, 1.0, 1.0, 1.0, 1.0, 1.0, 1.0, 1.0, 1.0, 1.0, 1.0, 1.0, 1.0, 1.0, 1.0, 1.0, 1.0, 1.0, 1.0, 1.0, 1.0, 1.0, 1.0, 1.0, 1.0, 1.0, 1.0, 1.0, 1.0, 1.0, 1.0, 1.0, 1.0, 1.0, 1.0, 1.0, 1.0, 1.0, 1.0, 1.0, 1.0, 1.0, 1.0, 1.0, 1.0, 1.0, 1.0, 1.0, 1.0, 1.0, 1.0, 1.0, 1.0, 1.0, 1.0, 1.0, 1.0, 1.0, 1.0, 1.0, 1.0, 1.0, 1.0, 1.0, 1.0, 1.0, 1.0, 1.0, 1.0, 1.0, 1.0, 1.0, 1.0, 1.0, 1.0, 1.0, 1.0, 1.0, 1.0, 1.0, 1.0, 1.0, 1.0, 1.0, 1.0, 1.0, 1.0, 1.0, 1.0, 1.0, 1.0, 1.0, 1.0, 1.0, 1.0, 1.0, 0.03689, 0.1413, 0.05127, 1.0, 0.03689, 0.1413, 0.05127, 1.0, 0.03689, 0.1413, 0.05127, 1.0, 0.03689, 0.1413, 0.05127, 1.0, 0.03689, 0.1413, 0.05127, 1.0, 0.03689, 0.1413, 0.05127, 1.0, 0.03689, 0.1413, 0.05127, 1.0, 0.03689, 0.1413, 0.05127, 1.0, 0.03689, 0.1413, 0.05127, 1.0, 0.03689, 0.1413, 0.05127, 1.0, 0.03689, 0.1413, 0.05127, 1.0, 0.03689, 0.1413, 0.05127, 1.0, 0.03689, 0.1413, 0.05127, 1.0, 0.03689, 0.1413, 0.05127, 1.0, 0.03689, 0.1413, 0.05127, 1.0, 0.03689, 0.1413, 0.05127, 1.0, 0.03689, 0.1413, 0.05127, 1.0, 0.03689, 0.1413, 0.05127, 1.0, 0.03689, 0.1413, 0.05127, 1.0, 0.03689, 0.1413, 0.05127, 1.0, 0.03689, 0.1413, 0.05127, 1.0, 0.03689, 0.1413, 0.05127, 1.0, 0.03689, 0.1413, 0.05127, 1.0, 0.03689, 0.1413, 0.05127, 1.0, 0.03689, 0.1413, 0.05127, 1.0, 0.03689, 0.1413, 0.05127, 1.0, 0.03689, 0.1413, 0.05127, 1.0, 0.03689, 0.1413, 0.05127, 1.0, 0.03689, 0.1413, 0.05127, 1.0, 0.03689, 0.1413, 0.05127, 1.0, 0.03689, 0.1413, 0.05127, 1.0, 0.03689, 0.1413, 0.05127, 1.0, 0.03689, 0.1413, 0.05127, 1.0, 0.03689, 0.1413, 0.05127, 1.0, 0.03689, 0.1413, 0.05127, 1.0, 0.03689, 0.1413, 0.05127, 1.0, 0.03689, 0.1413, 0.05127, 1.0, 0.03689, 0.1413, 0.05127, 1.0, 0.03689, 0.1413, 0.05127, 1.0, 0.03689, 0.1413, 0.05127, 1.0, 0.03689, 0.1413, 0.05127, 1.0, 0.03689, 0.1413, 0.05127, 1.0, 0.03689, 0.1413, 0.05127, 1.0, 1.0, 1.0, 1.0, 1.0, 1.0, 1.0, 1.0, 1.0, 1.0, 1.0, 1.0, 1.0, 1.0, 1.0, 1.0, 1.0, 1.0, 1.0, 1.0, 1.0, 1.0, 1.0, 1.0, 1.0, 1.0, 1.0, 1.0, 1.0, 1.0, 1.0, 1.0, 1.0, 1.0, 1.0, 1.0, 1.0, 1.0, 1.0, 1.0, 1.0, 1.0, 1.0, 1.0, 1.0, 1.0, 1.0, 1.0, 1.0, 1.0, 1.0, 1.0, 1.0, 1.0, 1.0, 1.0, 1.0, 1.0, 1.0, 1.0, 1.0, 1.0, 1.0, 1.0, 1.0, 1.0, 1.0, 1.0, 1.0, 1.0, 1.0, 1.0, 1.0, 1.0, 1.0, 1.0, 1.0, 1.0, 1.0, 1.0, 1.0, 1.0, 1.0, 1.0, 1.0, 1.0, 1.0, 1.0, 1.0, 1.0, 1.0, 1.0, 1.0, 1.0, 1.0, 1.0, 1.0, 1.0, 1.0, 1.0, 1.0, 1.0, 1.0, 1.0, 1.0, 1.0, 1.0, 1.0, 1.0, 1.0, 1.0, 1.0, 1.0, 1.0, 1.0, 1.0, 1.0, 1.0, 1.0, 1.0, 1.0, 1.0, 1.0, 1.0, 1.0, 1.0, 1.0, 1.0, 1.0, 1.0, 1.0, 1.0, 1.0, 1.0, 1.0, 1.0, 1.0, 1.0, 1.0, 1.0, 1.0, 1.0, 1.0, 1.0, 1.0, 1.0, 1.0, 1.0, 1.0, 1.0, 1.0, 1.0, 1.0, 1.0, 1.0, 1.0, 1.0, 1.0, 1.0, 1.0, 1.0, 1.0, 1.0, 1.0, 1.0, 1.0, 1.0, 1.0, 1.0, 1.0, 1.0, 1.0, 1.0, 1.0, 1.0, 1.0, 1.0, 1.0, 1.0, 1.0, 1.0, 1.0, 1.0, 1.0, 1.0, 1.0, 1.0, 1.0, 1.0, 1.0, 1.0, 1.0, 1.0, 1.0, 1.0, 1.0, 1.0, 1.0, 1.0, 1.0, 1.0, 1.0, 1.0, 1.0, 1.0, 1.0, 1.0, 1.0, 1.0, 1.0, 1.0, 1.0, 1.0, 1.0, 1.0, 1.0, 1.0, 1.0, 1.0, 1.0, 1.0, 1.0, 1.0, 1.0, 1.0, 1.0, 1.0, 1.0, 1.0, 1.0, 1.0, 1.0, 1.0, 1.0, 1.0, 1.0, 1.0, 1.0, 1.0, 1.0, 1.0, 1.0, 1.0, 1.0, 1.0, 1.0, 1.0, 1.0, 1.0, 1.0, 1.0, 1.0, 1.0, 1.0, 1.0, 1.0, 1.0, 1.0, 1.0, 1.0, 1.0, 1.0, 1.0, 1.0, 1.0, 1.0, 1.0, 1.0, 1.0, 1.0, 1.0, 1.0, 1.0, 1.0, 1.0, 1.0, 1.0, 1.0, 1.0, 1.0, 1.0, 1.0, 1.0, 1.0, 1.0, 1.0, 1.0, 1.0, 1.0, 1.0, 1.0, 1.0, 1.0, 1.0, 1.0, 1.0, 1.0, 1.0, 1.0, 1.0, 1.0, 1.0, 1.0, 1.0, 1.0, 1.0, 1.0, 1.0, 1.0, 1.0, 1.0, 1.0, 1.0, 1.0, 1.0, 1.0, 1.0, 1.0, 1.0, 1.0, 1.0, 1.0, 1.0, 1.0, 1.0, 1.0, 1.0, 1.0, 1.0, 1.0, 1.0, 1.0, 1.0, 1.0, 1.0, 1.0, 1.0, 1.0, 1.0, 1.0, 1.0, 1.0, 1.0, 1.0, 1.0, 1.0, 1.0, 1.0, 1.0, 1.0, 1.0, 1.0, 1.0, 1.0, 1.0, 1.0, 1.0, 1.0, 1.0, 1.0, 1.0, 1.0, 1.0, 1.0, 1.0, 1.0, 1.0, 1.0, 1.0, 1.0, 1.0, 1.0, 1.0, 1.0, 1.0, 1.0, 1.0, 1.0, 1.0, 1.0, 1.0, 1.0, 1.0, 1.0, 1.0, 1.0, 1.0, 1.0, 1.0, 1.0, 1.0, 1.0, 1.0, 1.0, 1.0, 1.0, 1.0, 1.0, 1.0, 1.0, 1.0, 1.0, 1.0, 1.0, 1.0, 1.0, 1.0, 1.0, 1.0, 1.0, 1.0, 1.0, 1.0, 1.0, 1.0, 1.0, 1.0, 1.0, 1.0, 1.0, 1.0, 1.0, 1.0, 1.0, 1.0, 1.0, 1.0, 1.0, 1.0, 1.0, 1.0, 1.0, 1.0, 1.0, 1.0, 1.0, 1.0, 1.0, 1.0, 1.0, 1.0, 1.0, 1.0, 1.0, 1.0, 1.0, 1.0, 1.0, 1.0, 1.0, 1.0, 1.0, 1.0, 1.0, 1.0, 1.0, 1.0, 1.0, 1.0, 1.0, 1.0, 1.0, 1.0, 1.0, 1.0, 1.0, 1.0, 1.0, 1.0, 1.0, 1.0, 1.0, 1.0, 1.0, 1.0, 1.0, 1.0, 1.0, 1.0, 1.0, 1.0, 1.0, 1.0, 1.0, 1.0, 1.0, 1.0, 1.0, 1.0, 1.0, 1.0, 1.0, 1.0, 1.0, 1.0, 1.0, 1.0, 1.0, 1.0, 1.0, 1.0, 1.0, 1.0, 1.0, 1.0, 1.0, 1.0, 1.0, 1.0, 1.0, 1.0, 1.0, 1.0, 1.0, 1.0, 1.0, 1.0, 1.0, 1.0, 1.0, 1.0, 1.0, 1.0, 1.0, 1.0, 1.0, 1.0, 1.0, 1.0, 1.0, 1.0, 1.0, 1.0, 1.0, 1.0, 1.0, 1.0, 1.0, 1.0, 1.0, 1.0, 1.0, 1.0, 1.0, 1.0, 1.0, 1.0, 1.0, 1.0, 1.0, 1.0, 1.0, 1.0, 1.0, 1.0, 1.0, 1.0, 1.0, 1.0, 1.0, 1.0, 1.0, 1.0, 1.0, 1.0, 1.0, 1.0, 1.0, 1.0, 1.0, 1.0, 1.0, 1.0, 1.0, 1.0, 1.0, 1.0, 1.0, 1.0, 1.0, 1.0, 1.0, 1.0, 1.0, 1.0, 1.0, 1.0, 1.0, 1.0, 1.0, 1.0, 1.0, 1.0, 1.0, 1.0, 1.0, 1.0, 1.0, 1.0, 1.0, 1.0, 1.0, 1.0, 1.0, 1.0, 1.0, 1.0, 1.0, 1.0, 1.0, 1.0, 1.0, 1.0, 1.0, 1.0, 1.0, 1.0, 1.0, 1.0, 1.0, 1.0, 1.0, 1.0, 1.0, 1.0, 1.0, 1.0, 1.0, 1.0, 0.03689, 0.1413, 0.05127, 1.0, 0.03689, 0.1413, 0.05127, 1.0, 0.03689, 0.1413, 0.05127, 1.0, 0.03689, 0.1413, 0.05127, 1.0, 0.03689, 0.1413, 0.05127, 1.0, 0.03689, 0.1413, 0.05127, 1.0, 0.03689, 0.1413, 0.05127, 1.0, 0.03689, 0.1413, 0.05127, 1.0, 0.03689, 0.1413, 0.05127, 1.0, 0.03689, 0.1413, 0.05127, 1.0, 0.03689, 0.1413, 0.05127, 1.0, 0.03689, 0.1413, 0.05127, 1.0, 0.03689, 0.1413, 0.05127, 1.0, 0.03689, 0.1413, 0.05127, 1.0, 0.03689, 0.1413, 0.05127, 1.0, 0.03689, 0.1413, 0.05127, 1.0, 0.03689, 0.1413, 0.05127, 1.0, 0.03689, 0.1413, 0.05127, 1.0, 0.03689, 0.1413, 0.05127, 1.0, 0.03689, 0.1413, 0.05127, 1.0, 0.03689, 0.1413, 0.05127, 1.0, 0.03689, 0.1413, 0.05127, 1.0, 0.03689, 0.1413, 0.05127, 1.0, 0.03689, 0.1413, 0.05127, 1.0, 0.03689, 0.1413, 0.05127, 1.0, 0.03689, 0.1413, 0.05127, 1.0, 0.03689, 0.1413, 0.05127, 1.0, 0.03689, 0.1413, 0.05127, 1.0, 0.03689, 0.1413, 0.05127, 1.0, 0.03689, 0.1413, 0.05127, 1.0, 0.03689, 0.1413, 0.05127, 1.0, 0.03689, 0.1413, 0.05127, 1.0, 0.03689, 0.1413, 0.05127, 1.0, 0.03689, 0.1413, 0.05127, 1.0, 0.03689, 0.1413, 0.05127, 1.0, 0.03689, 0.1413, 0.05127, 1.0, 0.03689, 0.1413, 0.05127, 1.0, 0.03689, 0.1413, 0.05127, 1.0, 0.03689, 0.1413, 0.05127, 1.0, 0.03689, 0.1413, 0.05127, 1.0, 0.03689, 0.1413, 0.05127, 1.0, 0.03689, 0.1413, 0.05127, 1.0, 0.03689, 0.1413, 0.05127, 1.0, 1.0, 1.0, 1.0, 1.0, 1.0, 1.0, 1.0, 1.0, 1.0, 1.0, 1.0, 1.0, 1.0, 1.0, 1.0, 1.0, 1.0, 1.0, 1.0, 1.0, 1.0, 1.0, 1.0, 1.0, 1.0, 1.0, 1.0, 1.0, 1.0, 1.0, 1.0, 1.0, 1.0, 1.0, 1.0, 1.0, 1.0, 1.0, 1.0, 1.0, 1.0, 1.0, 1.0, 1.0, 1.0, 1.0, 1.0, 1.0, 1.0, 1.0, 1.0, 1.0, 1.0, 1.0, 1.0, 1.0, 1.0, 1.0, 1.0, 1.0, 1.0, 1.0, 1.0, 1.0, 1.0, 1.0, 1.0, 1.0, 1.0, 1.0, 1.0, 1.0, 1.0, 1.0, 1.0, 1.0, 1.0, 1.0, 1.0, 1.0, 1.0, 1.0, 1.0, 1.0, 1.0, 1.0, 1.0, 1.0, 1.0, 1.0, 1.0, 1.0, 1.0, 1.0, 1.0, 1.0, 1.0, 1.0, 1.0, 1.0, 1.0, 1.0, 1.0, 1.0, 1.0, 1.0, 1.0, 1.0, 1.0, 1.0, 1.0, 1.0, 1.0, 1.0, 1.0, 1.0, 1.0, 1.0, 1.0, 1.0, 1.0, 1.0, 1.0, 1.0, 1.0, 1.0, 1.0, 1.0, 1.0, 1.0, 1.0, 1.0, 1.0, 1.0, 1.0, 1.0, 1.0, 1.0, 1.0, 1.0, 1.0, 1.0, 1.0, 1.0, 1.0, 1.0, 1.0, 1.0, 1.0, 1.0, 1.0, 1.0, 1.0, 1.0, 1.0, 1.0, 1.0, 1.0, 1.0, 1.0, 1.0, 1.0, 1.0, 1.0, 1.0, 1.0, 1.0, 1.0, 1.0, 1.0, 1.0, 1.0, 1.0, 1.0, 1.0, 1.0, 1.0, 1.0, 1.0, 1.0, 1.0, 1.0, 1.0, 1.0, 1.0, 1.0, 1.0, 1.0, 1.0, 1.0, 1.0, 1.0, 1.0, 1.0, 1.0, 1.0, 1.0, 1.0, 1.0, 1.0, 1.0, 1.0, 1.0, 1.0, 1.0, 1.0, 1.0, 1.0, 1.0, 1.0, 1.0, 1.0, 1.0, 1.0, 1.0, 1.0, 1.0, 1.0, 1.0, 1.0, 1.0, 1.0, 1.0, 1.0, 1.0, 1.0, 1.0, 1.0, 1.0, 1.0, 1.0, 1.0, 1.0, 1.0, 1.0, 1.0, 1.0, 1.0, 1.0, 1.0, 1.0, 1.0, 1.0, 1.0, 1.0, 1.0, 1.0, 1.0, 1.0, 1.0, 1.0, 1.0, 1.0, 1.0, 1.0, 1.0, 1.0, 1.0, 1.0, 1.0, 1.0, 1.0, 1.0, 1.0, 1.0, 1.0, 1.0, 1.0, 1.0, 1.0, 1.0, 1.0, 1.0, 1.0, 1.0, 1.0, 1.0, 1.0, 1.0, 1.0, 1.0, 1.0, 1.0, 1.0, 1.0, 1.0, 1.0, 1.0, 1.0, 1.0, 1.0, 1.0, 1.0, 1.0, 1.0, 1.0, 1.0, 1.0, 1.0, 1.0, 1.0, 1.0, 1.0, 1.0, 1.0, 1.0, 1.0, 1.0, 1.0, 1.0, 1.0, 1.0, 1.0, 1.0, 1.0, 1.0, 1.0, 1.0, 1.0, 1.0, 1.0, 1.0, 1.0, 1.0, 1.0, 1.0, 1.0, 1.0, 1.0, 1.0, 1.0, 1.0, 1.0, 1.0, 1.0, 1.0, 1.0, 1.0, 1.0, 1.0, 1.0, 1.0, 1.0, 1.0, 1.0, 1.0, 1.0, 1.0, 1.0, 1.0, 1.0, 1.0, 1.0, 1.0, 1.0, 1.0, 1.0, 1.0, 1.0, 1.0, 1.0, 1.0, 1.0, 1.0, 1.0, 1.0, 1.0, 1.0, 1.0, 1.0, 1.0, 1.0, 1.0, 1.0, 1.0, 1.0, 1.0, 1.0, 1.0, 1.0, 1.0, 1.0, 1.0, 1.0, 1.0, 1.0, 1.0, 1.0, 1.0, 1.0, 1.0, 1.0, 1.0, 1.0, 1.0, 1.0, 1.0, 1.0, 1.0, 1.0, 1.0, 1.0, 1.0, 1.0, 1.0, 1.0, 1.0, 1.0, 1.0, 1.0, 1.0, 1.0, 1.0, 1.0, 1.0, 1.0, 1.0, 1.0, 1.0, 1.0, 1.0, 1.0, 1.0, 1.0, 1.0, 1.0, 1.0, 1.0, 1.0, 1.0, 1.0, 1.0, 1.0, 1.0, 1.0, 1.0, 1.0, 1.0, 1.0, 1.0, 1.0, 1.0, 1.0, 1.0, 1.0, 1.0, 1.0, 1.0, 1.0, 1.0, 1.0, 1.0, 1.0, 1.0, 1.0, 1.0, 1.0, 1.0, 1.0, 1.0, 1.0, 1.0, 1.0, 1.0, 1.0, 1.0, 1.0, 1.0, 1.0, 1.0, 1.0, 1.0, 1.0, 1.0, 1.0, 1.0, 1.0, 1.0, 1.0, 1.0, 1.0, 1.0, 1.0, 1.0, 1.0, 1.0, 1.0, 1.0, 1.0, 1.0, 1.0, 1.0, 1.0, 1.0, 1.0, 1.0, 1.0, 1.0, 1.0, 1.0, 1.0, 1.0, 1.0, 1.0, 1.0, 1.0, 1.0, 1.0, 1.0, 1.0, 1.0, 1.0, 1.0, 1.0, 1.0, 1.0, 1.0, 1.0, 1.0, 1.0, 1.0, 1.0, 1.0, 1.0, 1.0, 1.0, 1.0, 1.0, 1.0, 1.0, 1.0, 1.0, 1.0, 1.0, 1.0, 1.0, 1.0, 1.0, 1.0, 1.0, 1.0, 1.0, 1.0, 1.0, 1.0, 1.0, 1.0, 1.0, 1.0, 1.0, 1.0, 1.0, 1.0, 1.0, 1.0, 1.0, 1.0, 1.0, 1.0, 1.0, 1.0, 1.0, 1.0, 1.0, 1.0, 1.0, 1.0, 1.0, 1.0, 1.0, 1.0, 1.0, 1.0, 1.0, 1.0, 1.0, 1.0, 1.0, 1.0, 1.0, 1.0, 1.0, 1.0, 1.0, 1.0, 1.0, 1.0, 1.0, 1.0, 1.0, 1.0, 1.0, 1.0, 1.0, 1.0, 1.0, 1.0, 1.0, 1.0, 1.0, 1.0, 1.0, 1.0, 1.0, 1.0, 1.0, 1.0, 1.0, 1.0, 1.0, 1.0, 1.0, 1.0, 1.0, 1.0, 1.0, 1.0, 1.0, 1.0, 1.0, 1.0, 1.0, 1.0, 1.0, 1.0, 1.0, 1.0, 1.0, 1.0, 1.0, 1.0, 1.0, 1.0, 1.0, 1.0, 1.0, 1.0, 1.0, 1.0, 1.0, 1.0, 1.0, 1.0, 1.0, 1.0, 1.0, 1.0, 1.0, 1.0, 1.0, 1.0, 1.0, 1.0, 1.0, 1.0, 1.0, 1.0, 1.0, 1.0, 1.0, 1.0, 1.0, 1.0, 1.0, 1.0, 1.0, 1.0, 1.0, 1.0, 1.0, 1.0, 1.0, 1.0, 1.0, 1.0, 1.0, 1.0, 1.0, 1.0, 1.0, 1.0, 1.0, 1.0, 1.0, 1.0, 1.0, 1.0, 1.0, 1.0, 1.0, 1.0, 1.0, 1.0, 1.0, 1.0, 1.0, 1.0, 1.0, 1.0, 1.0, 1.0, 1.0, 1.0, 1.0, 1.0, 1.0, 1.0, 1.0, 1.0, 1.0, 1.0, 1.0, 1.0, 1.0, 1.0, 1.0, 1.0, 1.0, 1.0, 1.0, 1.0, 1.0, 1.0, 1.0, 1.0, 1.0, 1.0, 1.0, 1.0, 1.0, 1.0, 1.0, 1.0, 1.0, 1.0, 1.0, 1.0, 1.0, 1.0, 1.0, 1.0, 1.0, 1.0, 1.0, 1.0, 1.0, 1.0, 1.0, 1.0, 1.0, 1.0, 1.0, 1.0, 1.0, 1.0, 1.0, 1.0, 1.0, 1.0, 1.0, 1.0, 1.0, 1.0, 1.0, 1.0, 1.0, 1.0, 1.0, 1.0, 1.0, 1.0, 1.0, 1.0, 1.0, 1.0, 1.0, 1.0, 1.0, 1.0, 1.0, 1.0, 1.0, 1.0, 1.0, 1.0, 1.0, 1.0, 1.0, 1.0, 1.0, 1.0, 1.0, 1.0, 1.0, 1.0, 1.0, 1.0, 1.0, 1.0, 1.0, 1.0, 1.0, 1.0, 1.0, 1.0, 1.0, 1.0, 1.0, 1.0, 1.0, 1.0, 1.0, 1.0, 1.0, 1.0, 1.0, 1.0, 1.0, 1.0, 1.0, 1.0, 1.0, 1.0, 1.0, 1.0, 1.0, 1.0, 1.0, 1.0, 1.0, 1.0, 1.0, 1.0, 1.0, 1.0, 1.0, 1.0, 1.0, 1.0, 1.0, 1.0, 1.0, 1.0, 1.0, 1.0, 1.0, 1.0, 1.0, 1.0, 1.0, 1.0, 1.0, 1.0, 1.0, 1.0, 1.0, 1.0, 1.0, 1.0, 1.0, 1.0, 1.0, 1.0, 1.0, 1.0, 1.0, 1.0, 1.0, 0.2232, 0.0999, 0.03071, 1.0, 0.2232, 0.0999, 0.03071, 1.0, 0.2232, 0.0999, 0.03071, 1.0, 0.2232, 0.0999, 0.03071, 1.0, 0.2232, 0.0999, 0.03071, 1.0, 0.2232, 0.0999, 0.03071, 1.0, 0.2232, 0.0999, 0.03071, 1.0, 0.2232, 0.0999, 0.03071, 1.0, 0.2232, 0.0999, 0.03071, 1.0, 0.2232, 0.0999, 0.03071, 1.0, 0.2232, 0.0999, 0.03071, 1.0, 0.2232, 0.0999, 0.03071, 1.0, 0.2232, 0.0999, 0.03071, 1.0, 0.2232, 0.0999, 0.03071, 1.0, 0.2232, 0.0999, 0.03071, 1.0, 0.2232, 0.0999, 0.03071, 1.0])
_ca = me_spruce.color_attributes.new('ao', 'BYTE_COLOR', 'CORNER')
_ca.data.foreach_set('color', [0.1946, 0.1946, 0.1946, 1.0, 0.0, 0.0, 0.0, 1.0, 0.0331, 0.0331, 0.0331, 1.0, 0.2747, 0.2747, 0.2747, 1.0, 0.003035, 0.003035, 0.003035, 1.0, 0.0331, 0.0331, 0.0331, 1.0, 0.3663, 0.3663, 0.3663, 1.0, 0.006995, 0.006995, 0.006995, 1.0, 0.04667, 0.04667, 0.04667, 1.0, 0.1946, 0.1946, 0.1946, 1.0, 0.0, 0.0, 0.0, 1.0, 0.0137, 0.0137, 0.0137, 1.0, 0.6038, 0.6038, 0.6038, 1.0, 0.006995, 0.006995, 0.006995, 1.0, 0.5395, 0.5395, 0.5395, 1.0, 0.7454, 0.7454, 0.7454, 1.0, 0.003035, 0.003035, 0.003035, 1.0, 0.4179, 0.4179, 0.4179, 1.0, 0.7454, 0.7454, 0.7454, 1.0, 0.003035, 0.003035, 0.003035, 1.0, 0.3663, 0.3663, 0.3663, 1.0, 0.7454, 0.7454, 0.7454, 1.0, 0.006995, 0.006995, 0.006995, 1.0, 0.5395, 0.5395, 0.5395, 1.0, 0.9131, 0.9131, 0.9131, 1.0, 0.0, 0.0, 0.0, 1.0, 0.4179, 0.4179, 0.4179, 1.0, 0.8308, 0.8308, 0.8308, 1.0, 0.0, 0.0, 0.0, 1.0, 0.4793, 0.4793, 0.4793, 1.0, 0.6724, 0.6724, 0.6724, 1.0, 0.003035, 0.003035, 0.003035, 1.0, 0.4793, 0.4793, 0.4793, 1.0, 0.9131, 0.9131, 0.9131, 1.0, 0.003035, 0.003035, 0.003035, 1.0, 0.4179, 0.4179, 0.4179, 1.0, 1.0, 1.0, 1.0, 1.0, 0.9131, 0.9131, 0.9131, 1.0, 0.9131, 0.9131, 0.9131, 1.0, 1.0, 1.0, 1.0, 1.0, 1.0, 1.0, 1.0, 1.0, 1.0, 1.0, 1.0, 1.0, 0.8308, 0.8308, 0.8308, 1.0, 1.0, 1.0, 1.0, 1.0, 1.0, 1.0, 1.0, 1.0, 0.9131, 0.9131, 0.9131, 1.0, 0.9131, 0.9131, 0.9131, 1.0, 1.0, 1.0, 1.0, 1.0, 1.0, 1.0, 1.0, 1.0, 0.8308, 0.8308, 0.8308, 1.0, 0.9131, 0.9131, 0.9131, 1.0, 1.0, 1.0, 1.0, 1.0, 1.0, 1.0, 1.0, 1.0, 1.0, 1.0, 1.0, 1.0, 0.9131, 0.9131, 0.9131, 1.0, 1.0, 1.0, 1.0, 1.0, 1.0, 1.0, 1.0, 1.0, 0.9131, 0.9131, 0.9131, 1.0, 0.9131, 0.9131, 0.9131, 1.0, 1.0, 1.0, 1.0, 1.0, 1.0, 1.0, 1.0, 1.0, 0.7454, 0.7454, 0.7454, 1.0, 0.9131, 0.9131, 0.9131, 1.0, 0.9131, 0.9131, 0.9131, 1.0, 1.0, 1.0, 1.0, 1.0, 0.8308, 0.8308, 0.8308, 1.0, 0.9131, 0.9131, 0.9131, 1.0, 1.0, 1.0, 1.0, 1.0, 1.0, 1.0, 1.0, 1.0, 0.7454, 0.7454, 0.7454, 1.0, 0.8308, 0.8308, 0.8308, 1.0, 1.0, 1.0, 1.0, 1.0, 1.0, 1.0, 1.0, 1.0, 1.0, 1.0, 1.0, 1.0, 1.0, 1.0, 1.0, 1.0, 1.0, 1.0, 1.0, 1.0, 1.0, 1.0, 1.0, 1.0, 0.8308, 0.8308, 0.8308, 1.0, 1.0, 1.0, 1.0, 1.0, 0.9131, 0.9131, 0.9131, 1.0, 1.0, 1.0, 1.0, 1.0, 1.0, 1.0, 1.0, 1.0, 0.9131, 0.9131, 0.9131, 1.0, 1.0, 1.0, 1.0, 1.0, 0.6038, 0.6038, 0.6038, 1.0, 0.4793, 0.4793, 0.4793, 1.0, 0.5395, 0.5395, 0.5395, 1.0, 0.6038, 0.6038, 0.6038, 1.0, 1.0, 1.0, 1.0, 1.0, 0.8308, 0.8308, 0.8308, 1.0, 0.8308, 0.8308, 0.8308, 1.0, 1.0, 1.0, 1.0, 1.0, 1.0, 1.0, 1.0, 1.0, 0.9131, 0.9131, 0.9131, 1.0, 0.9131, 0.9131, 0.9131, 1.0, 1.0, 1.0, 1.0, 1.0, 0.5395, 0.5395, 0.5395, 1.0, 0.7454, 0.7454, 0.7454, 1.0, 0.8308, 0.8308, 0.8308, 1.0, 0.4793, 0.4793, 0.4793, 1.0, 0.4179, 0.4179, 0.4179, 1.0, 0.6038, 0.6038, 0.6038, 1.0, 0.7454, 0.7454, 0.7454, 1.0, 0.5395, 0.5395, 0.5395, 1.0, 0.5395, 0.5395, 0.5395, 1.0, 0.4179, 0.4179, 0.4179, 1.0, 0.6038, 0.6038, 0.6038, 1.0, 0.6038, 0.6038, 0.6038, 1.0, 0.4793, 0.4793, 0.4793, 1.0, 0.003035, 0.003035, 0.003035, 1.0, 0.7454, 0.7454, 0.7454, 1.0, 1.0, 1.0, 1.0, 1.0, 1.0, 1.0, 1.0, 1.0, 0.9131, 0.9131, 0.9131, 1.0, 1.0, 1.0, 1.0, 1.0, 1.0, 1.0, 1.0, 1.0, 0.9131, 0.9131, 0.9131, 1.0, 0.9131, 0.9131, 0.9131, 1.0, 1.0, 1.0, 1.0, 1.0, 0.5395, 0.5395, 0.5395, 1.0, 0.006995, 0.006995, 0.006995, 1.0, 0.7454, 0.7454, 0.7454, 1.0, 0.3663, 0.3663, 0.3663, 1.0, 0.2346, 0.2346, 0.2346, 1.0, 0.6724, 0.6724, 0.6724, 1.0, 0.2747, 0.2747, 0.2747, 1.0, 0.4179, 0.4179, 0.4179, 1.0, 0.4179, 0.4179, 0.4179, 1.0, 0.3663, 0.3663, 0.3663, 1.0, 0.4179, 0.4179, 0.4179, 1.0, 0.6038, 0.6038, 0.6038, 1.0, 0.8308, 0.8308, 0.8308, 1.0, 0.6038, 0.6038, 0.6038, 1.0, 0.4793, 0.4793, 0.4793, 1.0, 0.3185, 0.3185, 0.3185, 1.0, 0.5395, 0.5395, 0.5395, 1.0, 0.4179, 0.4179, 0.4179, 1.0, 0.3663, 0.3663, 0.3663, 1.0, 0.4793, 0.4793, 0.4793, 1.0, 0.006995, 0.006995, 0.006995, 1.0, 0.5395, 0.5395, 0.5395, 1.0, 1.0, 1.0, 1.0, 1.0, 0.9131, 0.9131, 0.9131, 1.0, 0.9131, 0.9131, 0.9131, 1.0, 1.0, 1.0, 1.0, 1.0, 1.0, 1.0, 1.0, 1.0, 0.9131, 0.9131, 0.9131, 1.0, 0.9131, 0.9131, 0.9131, 1.0, 1.0, 1.0, 1.0, 1.0, 0.4179, 0.4179, 0.4179, 1.0, 0.003035, 0.003035, 0.003035, 1.0, 0.7454, 0.7454, 0.7454, 1.0, 0.4793, 0.4793, 0.4793, 1.0, 0.6724, 0.6724, 0.6724, 1.0, 0.7454, 0.7454, 0.7454, 1.0, 0.5395, 0.5395, 0.5395, 1.0, 0.3663, 0.3663, 0.3663, 1.0, 0.6724, 0.6724, 0.6724, 1.0, 0.8308, 0.8308, 0.8308, 1.0, 0.5395, 0.5395, 0.5395, 1.0, 0.0331, 0.0331, 0.0331, 1.0, 0.0, 0.0, 0.0, 1.0, 0.3663, 0.3663, 0.3663, 1.0, 1.0, 1.0, 1.0, 1.0, 0.8308, 0.8308, 0.8308, 1.0, 0.9131, 0.9131, 0.9131, 1.0, 1.0, 1.0, 1.0, 1.0, 1.0, 1.0, 1.0, 1.0, 0.9131, 0.9131, 0.9131, 1.0, 0.8308, 0.8308, 0.8308, 1.0, 0.9131, 0.9131, 0.9131, 1.0, 0.3185, 0.3185, 0.3185, 1.0, 0.6038, 0.6038, 0.6038, 1.0, 0.02217, 0.02217, 0.02217, 1.0, 0.02217, 0.02217, 0.02217, 1.0, 0.9131, 0.9131, 0.9131, 1.0, 0.8308, 0.8308, 0.8308, 1.0, 0.8308, 0.8308, 0.8308, 1.0, 1.0, 1.0, 1.0, 1.0, 0.0137, 0.0137, 0.0137, 1.0, 0.0, 0.0, 0.0, 1.0, 0.1946, 0.1946, 0.1946, 1.0, 1.0, 1.0, 1.0, 1.0, 0.8308, 0.8308, 0.8308, 1.0, 0.8308, 0.8308, 0.8308, 1.0, 1.0, 1.0, 1.0, 1.0, 0.06301, 0.06301, 0.06301, 1.0, 0.0331, 0.0331, 0.0331, 1.0, 0.6724, 0.6724, 0.6724, 1.0, 0.4179, 0.4179, 0.4179, 1.0, 0.04667, 0.04667, 0.04667, 1.0, 0.006995, 0.006995, 0.006995, 1.0, 0.2747, 0.2747, 0.2747, 1.0, 0.04667, 0.04667, 0.04667, 1.0, 0.04667, 0.04667, 0.04667, 1.0, 0.6038, 0.6038, 0.6038, 1.0, 0.3185, 0.3185, 0.3185, 1.0, 0.02217, 0.02217, 0.02217, 1.0, 0.0331, 0.0331, 0.0331, 1.0, 0.6724, 0.6724, 0.6724, 1.0, 0.2747, 0.2747, 0.2747, 1.0, 0.0, 0.0, 0.0, 1.0, 0.003035, 0.003035, 0.003035, 1.0, 0.7454, 0.7454, 0.7454, 1.0, 0.4179, 0.4179, 0.4179, 1.0, 0.0, 0.0, 0.0, 1.0, 0.7454, 0.7454, 0.7454, 1.0, 0.003035, 0.003035, 0.003035, 1.0, 0.0, 0.0, 0.0, 1.0, 0.9131, 0.9131, 0.9131, 1.0, 0.4179, 0.4179, 0.4179, 1.0, 0.003035, 0.003035, 0.003035, 1.0, 0.8308, 0.8308, 0.8308, 1.0, 0.0, 0.0, 0.0, 1.0, 0.003035, 0.003035, 0.003035, 1.0, 0.9131, 0.9131, 0.9131, 1.0, 0.003035, 0.003035, 0.003035, 1.0, 0.0, 0.0, 0.0, 1.0, 0.8308, 0.8308, 0.8308, 1.0, 0.4793, 0.4793, 0.4793, 1.0, 0.0, 0.0, 0.0, 1.0, 0.9131, 0.9131, 0.9131, 1.0, 0.003035, 0.003035, 0.003035, 1.0, 0.006995, 0.006995, 0.006995, 1.0, 0.7454, 0.7454, 0.7454, 1.0, 0.003035, 0.003035, 0.003035, 1.0, 0.003035, 0.003035, 0.003035, 1.0, 0.7454, 0.7454, 0.7454, 1.0, 0.006995, 0.006995, 0.006995, 1.0, 0.003035, 0.003035, 0.003035, 1.0, 0.7454, 0.7454, 0.7454, 1.0, 0.006995, 0.006995, 0.006995, 1.0, 0.006995, 0.006995, 0.006995, 1.0, 0.6038, 0.6038, 0.6038, 1.0, 0.4793, 0.4793, 0.4793, 1.0, 0.003035, 0.003035, 0.003035, 1.0, 0.7454, 0.7454, 0.7454, 1.0, 0.003035, 0.003035, 0.003035, 1.0, 0.0, 0.0, 0.0, 1.0, 0.1946, 0.1946, 0.1946, 1.0, 0.003035, 0.003035, 0.003035, 1.0, 0.003035, 0.003035, 0.003035, 1.0, 0.2747, 0.2747, 0.2747, 1.0, 0.0, 0.0, 0.0, 1.0, 0.006995, 0.006995, 0.006995, 1.0, 0.3663, 0.3663, 0.3663, 1.0, 0.0, 0.0, 0.0, 1.0, 0.0, 0.0, 0.0, 1.0, 0.1946, 0.1946, 0.1946, 1.0, 0.04667, 0.04667, 0.04667, 1.0, 0.003035, 0.003035, 0.003035, 1.0, 0.1946, 0.1946, 0.1946, 1.0, 0.0, 0.0, 0.0, 1.0, 0.0, 0.0, 0.0, 1.0, 0.0, 0.0, 0.0, 1.0, 0.003035, 0.003035, 0.003035, 1.0, 0.0, 0.0, 0.0, 1.0, 0.0, 0.0, 0.0, 1.0, 0.003035, 0.003035, 0.003035, 1.0, 0.006995, 0.006995, 0.006995, 1.0, 0.0, 0.0, 0.0, 1.0, 0.0, 0.0, 0.0, 1.0, 0.006995, 0.006995, 0.006995, 1.0, 0.0, 0.0, 0.0, 1.0, 0.0, 0.0, 0.0, 1.0, 0.0, 0.0, 0.0, 1.0, 0.003035, 0.003035, 0.003035, 1.0, 0.006995, 0.006995, 0.006995, 1.0, 0.9131, 0.9131, 0.9131, 1.0, 1.0, 1.0, 1.0, 1.0, 0.9131, 0.9131, 0.9131, 1.0, 1.0, 1.0, 1.0, 1.0, 0.8308, 0.8308, 0.8308, 1.0, 0.9131, 0.9131, 0.9131, 1.0, 1.0, 1.0, 1.0, 1.0, 0.8308, 0.8308, 0.8308, 1.0, 0.9131, 0.9131, 0.9131, 1.0, 1.0, 1.0, 1.0, 1.0, 1.0, 1.0, 1.0, 1.0, 1.0, 1.0, 1.0, 1.0, 0.8308, 0.8308, 0.8308, 1.0, 1.0, 1.0, 1.0, 1.0, 1.0, 1.0, 1.0, 1.0, 0.9131, 0.9131, 0.9131, 1.0, 1.0, 1.0, 1.0, 1.0, 0.9131, 0.9131, 0.9131, 1.0, 1.0, 1.0, 1.0, 1.0, 0.6724, 0.6724, 0.6724, 1.0, 1.0, 1.0, 1.0, 1.0, 0.8308, 0.8308, 0.8308, 1.0, 1.0, 1.0, 1.0, 1.0, 1.0, 1.0, 1.0, 1.0, 0.9131, 0.9131, 0.9131, 1.0, 0.9131, 0.9131, 0.9131, 1.0, 0.9131, 0.9131, 0.9131, 1.0, 1.0, 1.0, 1.0, 1.0, 0.9131, 0.9131, 0.9131, 1.0, 1.0, 1.0, 1.0, 1.0, 0.9131, 0.9131, 0.9131, 1.0, 0.6724, 0.6724, 0.6724, 1.0, 1.0, 1.0, 1.0, 1.0, 1.0, 1.0, 1.0, 1.0, 1.0, 1.0, 1.0, 1.0, 0.9131, 0.9131, 0.9131, 1.0, 1.0, 1.0, 1.0, 1.0, 1.0, 1.0, 1.0, 1.0, 0.8308, 0.8308, 0.8308, 1.0, 1.0, 1.0, 1.0, 1.0, 0.7454, 0.7454, 0.7454, 1.0, 1.0, 1.0, 1.0, 1.0, 0.9131, 0.9131, 0.9131, 1.0, 1.0, 1.0, 1.0, 1.0, 0.9131, 0.9131, 0.9131, 1.0, 0.8308, 0.8308, 0.8308, 1.0, 1.0, 1.0, 1.0, 1.0, 0.9131, 0.9131, 0.9131, 1.0, 0.9131, 0.9131, 0.9131, 1.0, 0.9131, 0.9131, 0.9131, 1.0, 0.8308, 0.8308, 0.8308, 1.0, 1.0, 1.0, 1.0, 1.0, 1.0, 1.0, 1.0, 1.0, 0.8308, 0.8308, 0.8308, 1.0, 0.9131, 0.9131, 0.9131, 1.0, 0.9131, 0.9131, 0.9131, 1.0, 1.0, 1.0, 1.0, 1.0, 0.9131, 0.9131, 0.9131, 1.0, 0.8308, 0.8308, 0.8308, 1.0, 1.0, 1.0, 1.0, 1.0, 1.0, 1.0, 1.0, 1.0, 0.8308, 0.8308, 0.8308, 1.0, 0.9131, 0.9131, 0.9131, 1.0, 0.8308, 0.8308, 0.8308, 1.0, 0.8308, 0.8308, 0.8308, 1.0, 0.9131, 0.9131, 0.9131, 1.0, 1.0, 1.0, 1.0, 1.0, 0.9131, 0.9131, 0.9131, 1.0, 0.9131, 0.9131, 0.9131, 1.0, 0.8308, 0.8308, 0.8308, 1.0, 0.8308, 0.8308, 0.8308, 1.0, 0.8308, 0.8308, 0.8308, 1.0, 0.8308, 0.8308, 0.8308, 1.0, 1.0, 1.0, 1.0, 1.0, 0.9131, 0.9131, 0.9131, 1.0, 0.9131, 0.9131, 0.9131, 1.0, 0.9131, 0.9131, 0.9131, 1.0, 0.9131, 0.9131, 0.9131, 1.0, 0.8308, 0.8308, 0.8308, 1.0, 0.9131, 0.9131, 0.9131, 1.0, 0.8308, 0.8308, 0.8308, 1.0, 0.9131, 0.9131, 0.9131, 1.0, 1.0, 1.0, 1.0, 1.0, 0.9131, 0.9131, 0.9131, 1.0, 0.7454, 0.7454, 0.7454, 1.0, 1.0, 1.0, 1.0, 1.0, 0.7454, 0.7454, 0.7454, 1.0, 1.0, 1.0, 1.0, 1.0, 0.9131, 0.9131, 0.9131, 1.0, 0.9131, 0.9131, 0.9131, 1.0, 0.9131, 0.9131, 0.9131, 1.0, 1.0, 1.0, 1.0, 1.0, 0.8308, 0.8308, 0.8308, 1.0, 0.8308, 0.8308, 0.8308, 1.0, 1.0, 1.0, 1.0, 1.0, 0.8308, 0.8308, 0.8308, 1.0, 0.6038, 0.6038, 0.6038, 1.0, 0.6038, 0.6038, 0.6038, 1.0, 0.7454, 0.7454, 0.7454, 1.0, 0.5395, 0.5395, 0.5395, 1.0, 0.4793, 0.4793, 0.4793, 1.0, 0.7454, 0.7454, 0.7454, 1.0, 0.5395, 0.5395, 0.5395, 1.0, 0.6038, 0.6038, 0.6038, 1.0, 0.4793, 0.4793, 0.4793, 1.0, 0.4793, 0.4793, 0.4793, 1.0, 0.4179, 0.4179, 0.4179, 1.0, 0.4793, 0.4793, 0.4793, 1.0, 0.7454, 0.7454, 0.7454, 1.0, 0.4793, 0.4793, 0.4793, 1.0, 0.5395, 0.5395, 0.5395, 1.0, 0.4793, 0.4793, 0.4793, 1.0, 0.4179, 0.4179, 0.4179, 1.0, 0.8308, 0.8308, 0.8308, 1.0, 0.6724, 0.6724, 0.6724, 1.0, 0.5395, 0.5395, 0.5395, 1.0, 0.6038, 0.6038, 0.6038, 1.0, 0.5395, 0.5395, 0.5395, 1.0, 0.7454, 0.7454, 0.7454, 1.0, 0.4179, 0.4179, 0.4179, 1.0, 0.3663, 0.3663, 0.3663, 1.0, 0.6724, 0.6724, 0.6724, 1.0, 0.9131, 0.9131, 0.9131, 1.0, 0.4179, 0.4179, 0.4179, 1.0, 0.4793, 0.4793, 0.4793, 1.0, 0.4179, 0.4179, 0.4179, 1.0, 0.4179, 0.4179, 0.4179, 1.0, 0.4179, 0.4179, 0.4179, 1.0, 0.4179, 0.4179, 0.4179, 1.0, 0.7454, 0.7454, 0.7454, 1.0, 0.4793, 0.4793, 0.4793, 1.0, 0.4793, 0.4793, 0.4793, 1.0, 0.3663, 0.3663, 0.3663, 1.0, 0.4179, 0.4179, 0.4179, 1.0, 0.8308, 0.8308, 0.8308, 1.0, 0.4793, 0.4793, 0.4793, 1.0, 0.4793, 0.4793, 0.4793, 1.0, 0.3663, 0.3663, 0.3663, 1.0, 0.5395, 0.5395, 0.5395, 1.0, 0.9131, 0.9131, 0.9131, 1.0, 0.4179, 0.4179, 0.4179, 1.0, 0.4793, 0.4793, 0.4793, 1.0, 0.5395, 0.5395, 0.5395, 1.0, 0.6724, 0.6724, 0.6724, 1.0, 0.7454, 0.7454, 0.7454, 1.0, 0.4793, 0.4793, 0.4793, 1.0, 0.5395, 0.5395, 0.5395, 1.0, 0.5395, 0.5395, 0.5395, 1.0, 0.8308, 0.8308, 0.8308, 1.0, 0.5395, 0.5395, 0.5395, 1.0, 0.5395, 0.5395, 0.5395, 1.0, 1.0, 1.0, 1.0, 1.0, 0.9131, 0.9131, 0.9131, 1.0, 0.9131, 0.9131, 0.9131, 1.0, 1.0, 1.0, 1.0, 1.0, 1.0, 1.0, 1.0, 1.0, 0.8308, 0.8308, 0.8308, 1.0, 1.0, 1.0, 1.0, 1.0, 1.0, 1.0, 1.0, 1.0, 0.5395, 0.5395, 0.5395, 1.0, 0.6724, 0.6724, 0.6724, 1.0, 0.5395, 0.5395, 0.5395, 1.0, 0.5395, 0.5395, 0.5395, 1.0, 0.7454, 0.7454, 0.7454, 1.0, 0.6724, 0.6724, 0.6724, 1.0, 0.9131, 0.9131, 0.9131, 1.0, 0.6038, 0.6038, 0.6038, 1.0, 1.0, 1.0, 1.0, 1.0, 1.0, 1.0, 1.0, 1.0, 0.9131, 0.9131, 0.9131, 1.0, 1.0, 1.0, 1.0, 1.0, 0.5395, 0.5395, 0.5395, 1.0, 0.5395, 0.5395, 0.5395, 1.0, 0.6724, 0.6724, 0.6724, 1.0, 0.5395, 0.5395, 0.5395, 1.0, 0.6724, 0.6724, 0.6724, 1.0, 0.8308, 0.8308, 0.8308, 1.0, 0.6724, 0.6724, 0.6724, 1.0, 0.7454, 0.7454, 0.7454, 1.0, 0.6038, 0.6038, 0.6038, 1.0, 0.7454, 0.7454, 0.7454, 1.0, 0.6038, 0.6038, 0.6038, 1.0, 0.5395, 0.5395, 0.5395, 1.0, 0.7454, 0.7454, 0.7454, 1.0, 0.8308, 0.8308, 0.8308, 1.0, 0.6724, 0.6724, 0.6724, 1.0, 0.6038, 0.6038, 0.6038, 1.0, 0.6038, 0.6038, 0.6038, 1.0, 0.6724, 0.6724, 0.6724, 1.0, 0.8308, 0.8308, 0.8308, 1.0, 0.6724, 0.6724, 0.6724, 1.0, 0.6038, 0.6038, 0.6038, 1.0, 0.7454, 0.7454, 0.7454, 1.0, 0.8308, 0.8308, 0.8308, 1.0, 0.6038, 0.6038, 0.6038, 1.0, 0.6038, 0.6038, 0.6038, 1.0, 0.7454, 0.7454, 0.7454, 1.0, 0.8308, 0.8308, 0.8308, 1.0, 0.7454, 0.7454, 0.7454, 1.0, 0.6038, 0.6038, 0.6038, 1.0, 0.4179, 0.4179, 0.4179, 1.0, 0.7454, 0.7454, 0.7454, 1.0, 0.5395, 0.5395, 0.5395, 1.0, 1.0, 1.0, 1.0, 1.0, 0.8308, 0.8308, 0.8308, 1.0, 0.9131, 0.9131, 0.9131, 1.0, 1.0, 1.0, 1.0, 1.0, 0.5395, 0.5395, 0.5395, 1.0, 0.8308, 0.8308, 0.8308, 1.0, 0.7454, 0.7454, 0.7454, 1.0, 0.6038, 0.6038, 0.6038, 1.0, 0.6038, 0.6038, 0.6038, 1.0, 0.7454, 0.7454, 0.7454, 1.0, 0.7454, 0.7454, 0.7454, 1.0, 0.6038, 0.6038, 0.6038, 1.0, 0.9131, 0.9131, 0.9131, 1.0, 0.7454, 0.7454, 0.7454, 1.0, 0.6038, 0.6038, 0.6038, 1.0, 0.9131, 0.9131, 0.9131, 1.0, 0.8308, 0.8308, 0.8308, 1.0, 0.7454, 0.7454, 0.7454, 1.0, 0.9131, 0.9131, 0.9131, 1.0, 0.7454, 0.7454, 0.7454, 1.0, 0.6038, 0.6038, 0.6038, 1.0, 1.0, 1.0, 1.0, 1.0, 0.6724, 0.6724, 0.6724, 1.0, 0.5395, 0.5395, 0.5395, 1.0, 1.0, 1.0, 1.0, 1.0, 0.7454, 0.7454, 0.7454, 1.0, 0.6724, 0.6724, 0.6724, 1.0, 1.0, 1.0, 1.0, 1.0, 1.0, 1.0, 1.0, 1.0, 0.6038, 0.6038, 0.6038, 1.0, 1.0, 1.0, 1.0, 1.0, 0.9131, 0.9131, 0.9131, 1.0, 0.7454, 0.7454, 0.7454, 1.0, 1.0, 1.0, 1.0, 1.0, 1.0, 1.0, 1.0, 1.0, 0.7454, 0.7454, 0.7454, 1.0, 0.9131, 0.9131, 0.9131, 1.0, 0.7454, 0.7454, 0.7454, 1.0, 1.0, 1.0, 1.0, 1.0, 0.7454, 0.7454, 0.7454, 1.0, 1.0, 1.0, 1.0, 1.0, 0.8308, 0.8308, 0.8308, 1.0, 0.9131, 0.9131, 0.9131, 1.0, 0.8308, 0.8308, 0.8308, 1.0, 1.0, 1.0, 1.0, 1.0, 0.8308, 0.8308, 0.8308, 1.0, 0.9131, 0.9131, 0.9131, 1.0, 0.6724, 0.6724, 0.6724, 1.0, 0.7454, 0.7454, 0.7454, 1.0, 0.7454, 0.7454, 0.7454, 1.0, 0.9131, 0.9131, 0.9131, 1.0, 1.0, 1.0, 1.0, 1.0, 0.6038, 0.6038, 0.6038, 1.0, 0.5395, 0.5395, 0.5395, 1.0, 0.7454, 0.7454, 0.7454, 1.0, 1.0, 1.0, 1.0, 1.0, 1.0, 1.0, 1.0, 1.0, 0.5395, 0.5395, 0.5395, 1.0, 0.6724, 0.6724, 0.6724, 1.0, 1.0, 1.0, 1.0, 1.0, 1.0, 1.0, 1.0, 1.0, 0.6038, 0.6038, 0.6038, 1.0, 0.5395, 0.5395, 0.5395, 1.0, 0.6724, 0.6724, 0.6724, 1.0, 0.9131, 0.9131, 0.9131, 1.0, 0.9131, 0.9131, 0.9131, 1.0, 1.0, 1.0, 1.0, 1.0, 0.7454, 0.7454, 0.7454, 1.0, 0.9131, 0.9131, 0.9131, 1.0, 0.6724, 0.6724, 0.6724, 1.0, 0.7454, 0.7454, 0.7454, 1.0, 0.4793, 0.4793, 0.4793, 1.0, 0.7454, 0.7454, 0.7454, 1.0, 1.0, 1.0, 1.0, 1.0, 0.8308, 0.8308, 0.8308, 1.0, 0.7454, 0.7454, 0.7454, 1.0, 0.6038, 0.6038, 0.6038, 1.0, 0.9131, 0.9131, 0.9131, 1.0, 1.0, 1.0, 1.0, 1.0, 0.6038, 0.6038, 0.6038, 1.0, 0.7454, 0.7454, 0.7454, 1.0, 0.7454, 0.7454, 0.7454, 1.0, 0.7454, 0.7454, 0.7454, 1.0, 0.9131, 0.9131, 0.9131, 1.0, 0.9131, 0.9131, 0.9131, 1.0, 0.7454, 0.7454, 0.7454, 1.0, 0.8308, 0.8308, 0.8308, 1.0, 0.8308, 0.8308, 0.8308, 1.0, 0.7454, 0.7454, 0.7454, 1.0, 0.9131, 0.9131, 0.9131, 1.0, 1.0, 1.0, 1.0, 1.0, 0.7454, 0.7454, 0.7454, 1.0, 0.6724, 0.6724, 0.6724, 1.0, 0.3663, 0.3663, 0.3663, 1.0, 0.5395, 0.5395, 0.5395, 1.0, 0.4793, 0.4793, 0.4793, 1.0, 0.3185, 0.3185, 0.3185, 1.0, 0.4179, 0.4179, 0.4179, 1.0, 0.6038, 0.6038, 0.6038, 1.0, 0.4793, 0.4793, 0.4793, 1.0, 0.1946, 0.1946, 0.1946, 1.0, 0.2346, 0.2346, 0.2346, 1.0, 0.2747, 0.2747, 0.2747, 1.0, 0.5395, 0.5395, 0.5395, 1.0, 0.6038, 0.6038, 0.6038, 1.0, 0.4179, 0.4179, 0.4179, 1.0, 0.3663, 0.3663, 0.3663, 1.0, 0.2346, 0.2346, 0.2346, 1.0, 0.3663, 0.3663, 0.3663, 1.0, 0.4179, 0.4179, 0.4179, 1.0, 0.7454, 0.7454, 0.7454, 1.0, 0.3663, 0.3663, 0.3663, 1.0, 0.4179, 0.4179, 0.4179, 1.0, 0.1946, 0.1946, 0.1946, 1.0, 0.5395, 0.5395, 0.5395, 1.0, 0.7454, 0.7454, 0.7454, 1.0, 0.3185, 0.3185, 0.3185, 1.0, 0.1946, 0.1946, 0.1946, 1.0, 0.3663, 0.3663, 0.3663, 1.0, 0.7454, 0.7454, 0.7454, 1.0, 0.4793, 0.4793, 0.4793, 1.0, 0.1946, 0.1946, 0.1946, 1.0, 0.2346, 0.2346, 0.2346, 1.0, 0.2346, 0.2346, 0.2346, 1.0, 0.1946, 0.1946, 0.1946, 1.0, 0.4793, 0.4793, 0.4793, 1.0, 0.6724, 0.6724, 0.6724, 1.0, 0.4179, 0.4179, 0.4179, 1.0, 0.1946, 0.1946, 0.1946, 1.0, 0.4179, 0.4179, 0.4179, 1.0, 0.6724, 0.6724, 0.6724, 1.0, 0.5395, 0.5395, 0.5395, 1.0, 0.2747, 0.2747, 0.2747, 1.0, 0.2747, 0.2747, 0.2747, 1.0, 0.3663, 0.3663, 0.3663, 1.0, 0.3185, 0.3185, 0.3185, 1.0, 0.7454, 0.7454, 0.7454, 1.0, 0.4179, 0.4179, 0.4179, 1.0, 0.3663, 0.3663, 0.3663, 1.0, 0.2747, 0.2747, 0.2747, 1.0, 1.0, 1.0, 1.0, 1.0, 0.9131, 0.9131, 0.9131, 1.0, 0.9131, 0.9131, 0.9131, 1.0, 0.9131, 0.9131, 0.9131, 1.0, 0.9131, 0.9131, 0.9131, 1.0, 0.9131, 0.9131, 0.9131, 1.0, 0.9131, 0.9131, 0.9131, 1.0, 1.0, 1.0, 1.0, 1.0, 0.3185, 0.3185, 0.3185, 1.0, 0.3185, 0.3185, 0.3185, 1.0, 0.6724, 0.6724, 0.6724, 1.0, 0.4793, 0.4793, 0.4793, 1.0, 0.3185, 0.3185, 0.3185, 1.0, 0.3663, 0.3663, 0.3663, 1.0, 0.7454, 0.7454, 0.7454, 1.0, 0.3663, 0.3663, 0.3663, 1.0, 0.4793, 0.4793, 0.4793, 1.0, 0.6724, 0.6724, 0.6724, 1.0, 0.5395, 0.5395, 0.5395, 1.0, 0.3663, 0.3663, 0.3663, 1.0, 1.0, 1.0, 1.0, 1.0, 0.9131, 0.9131, 0.9131, 1.0, 0.8308, 0.8308, 0.8308, 1.0, 0.9131, 0.9131, 0.9131, 1.0, 1.0, 1.0, 1.0, 1.0, 0.9131, 0.9131, 0.9131, 1.0, 0.9131, 0.9131, 0.9131, 1.0, 1.0, 1.0, 1.0, 1.0, 0.4179, 0.4179, 0.4179, 1.0, 0.4179, 0.4179, 0.4179, 1.0, 0.3663, 0.3663, 0.3663, 1.0, 0.3185, 0.3185, 0.3185, 1.0, 0.5395, 0.5395, 0.5395, 1.0, 0.8308, 0.8308, 0.8308, 1.0, 0.4793, 0.4793, 0.4793, 1.0, 0.4793, 0.4793, 0.4793, 1.0, 0.9131, 0.9131, 0.9131, 1.0, 0.8308, 0.8308, 0.8308, 1.0, 0.9131, 0.9131, 0.9131, 1.0, 1.0, 1.0, 1.0, 1.0, 1.0, 1.0, 1.0, 1.0, 0.8308, 0.8308, 0.8308, 1.0, 0.9131, 0.9131, 0.9131, 1.0, 1.0, 1.0, 1.0, 1.0, 0.3185, 0.3185, 0.3185, 1.0, 0.4179, 0.4179, 0.4179, 1.0, 0.4179, 0.4179, 0.4179, 1.0, 0.2346, 0.2346, 0.2346, 1.0, 0.4179, 0.4179, 0.4179, 1.0, 0.4793, 0.4793, 0.4793, 1.0, 0.7454, 0.7454, 0.7454, 1.0, 0.4179, 0.4179, 0.4179, 1.0, 0.5395, 0.5395, 0.5395, 1.0, 0.6724, 0.6724, 0.6724, 1.0, 0.4793, 0.4793, 0.4793, 1.0, 0.3185, 0.3185, 0.3185, 1.0, 0.4179, 0.4179, 0.4179, 1.0, 0.7454, 0.7454, 0.7454, 1.0, 0.4179, 0.4179, 0.4179, 1.0, 0.4179, 0.4179, 0.4179, 1.0, 0.3663, 0.3663, 0.3663, 1.0, 0.6724, 0.6724, 0.6724, 1.0, 0.6038, 0.6038, 0.6038, 1.0, 0.4179, 0.4179, 0.4179, 1.0, 0.4179, 0.4179, 0.4179, 1.0, 0.3663, 0.3663, 0.3663, 1.0, 0.6724, 0.6724, 0.6724, 1.0, 0.3663, 0.3663, 0.3663, 1.0, 0.4793, 0.4793, 0.4793, 1.0, 0.4793, 0.4793, 0.4793, 1.0, 0.6724, 0.6724, 0.6724, 1.0, 0.2747, 0.2747, 0.2747, 1.0, 1.0, 1.0, 1.0, 1.0, 0.7454, 0.7454, 0.7454, 1.0, 0.4179, 0.4179, 0.4179, 1.0, 0.9131, 0.9131, 0.9131, 1.0, 1.0, 1.0, 1.0, 1.0, 0.4793, 0.4793, 0.4793, 1.0, 0.9131, 0.9131, 0.9131, 1.0, 0.7454, 0.7454, 0.7454, 1.0, 0.3663, 0.3663, 0.3663, 1.0, 1.0, 1.0, 1.0, 1.0, 0.8308, 0.8308, 0.8308, 1.0, 0.5395, 0.5395, 0.5395, 1.0, 0.8308, 0.8308, 0.8308, 1.0, 1.0, 1.0, 1.0, 1.0, 0.3663, 0.3663, 0.3663, 1.0, 0.9131, 0.9131, 0.9131, 1.0, 0.8308, 0.8308, 0.8308, 1.0, 0.6038, 0.6038, 0.6038, 1.0, 1.0, 1.0, 1.0, 1.0, 0.6724, 0.6724, 0.6724, 1.0, 0.3663, 0.3663, 0.3663, 1.0, 1.0, 1.0, 1.0, 1.0, 0.7454, 0.7454, 0.7454, 1.0, 0.6038, 0.6038, 0.6038, 1.0, 0.6038, 0.6038, 0.6038, 1.0, 0.6724, 0.6724, 0.6724, 1.0, 0.9131, 0.9131, 0.9131, 1.0, 1.0, 1.0, 1.0, 1.0, 0.4179, 0.4179, 0.4179, 1.0, 0.4179, 0.4179, 0.4179, 1.0, 0.6724, 0.6724, 0.6724, 1.0, 1.0, 1.0, 1.0, 1.0, 0.9131, 0.9131, 0.9131, 1.0, 0.4793, 0.4793, 0.4793, 1.0, 0.4793, 0.4793, 0.4793, 1.0, 0.9131, 0.9131, 0.9131, 1.0, 0.9131, 0.9131, 0.9131, 1.0, 0.4793, 0.4793, 0.4793, 1.0, 0.6724, 0.6724, 0.6724, 1.0, 0.9131, 0.9131, 0.9131, 1.0, 0.7454, 0.7454, 0.7454, 1.0, 0.8308, 0.8308, 0.8308, 1.0, 0.7454, 0.7454, 0.7454, 1.0, 1.0, 1.0, 1.0, 1.0, 0.8308, 0.8308, 0.8308, 1.0, 0.3663, 0.3663, 0.3663, 1.0, 0.5395, 0.5395, 0.5395, 1.0, 0.9131, 0.9131, 0.9131, 1.0, 0.9131, 0.9131, 0.9131, 1.0, 0.5395, 0.5395, 0.5395, 1.0, 0.6724, 0.6724, 0.6724, 1.0, 0.6038, 0.6038, 0.6038, 1.0, 0.3663, 0.3663, 0.3663, 1.0, 0.9131, 0.9131, 0.9131, 1.0, 0.9131, 0.9131, 0.9131, 1.0, 0.3663, 0.3663, 0.3663, 1.0, 0.5395, 0.5395, 0.5395, 1.0, 0.9131, 0.9131, 0.9131, 1.0, 0.7454, 0.7454, 0.7454, 1.0, 0.8308, 0.8308, 0.8308, 1.0, 0.7454, 0.7454, 0.7454, 1.0, 0.8308, 0.8308, 0.8308, 1.0, 0.6038, 0.6038, 0.6038, 1.0, 0.6724, 0.6724, 0.6724, 1.0, 0.7454, 0.7454, 0.7454, 1.0, 1.0, 1.0, 1.0, 1.0, 1.0, 1.0, 1.0, 1.0, 0.3663, 0.3663, 0.3663, 1.0, 0.4793, 0.4793, 0.4793, 1.0, 0.7454, 0.7454, 0.7454, 1.0, 1.0, 1.0, 1.0, 1.0, 0.9131, 0.9131, 0.9131, 1.0, 0.9131, 0.9131, 0.9131, 1.0, 0.7454, 0.7454, 0.7454, 1.0, 0.9131, 0.9131, 0.9131, 1.0, 0.6724, 0.6724, 0.6724, 1.0, 0.9131, 0.9131, 0.9131, 1.0, 0.6724, 0.6724, 0.6724, 1.0, 0.7454, 0.7454, 0.7454, 1.0, 1.0, 1.0, 1.0, 1.0, 0.5395, 0.5395, 0.5395, 1.0, 0.9131, 0.9131, 0.9131, 1.0, 0.7454, 0.7454, 0.7454, 1.0, 0.06301, 0.06301, 0.06301, 1.0, 0.9131, 0.9131, 0.9131, 1.0, 0.9131, 0.9131, 0.9131, 1.0, 0.06301, 0.06301, 0.06301, 1.0, 0.7454, 0.7454, 0.7454, 1.0, 0.7454, 0.7454, 0.7454, 1.0, 1.0, 1.0, 1.0, 1.0, 0.6724, 0.6724, 0.6724, 1.0, 0.06301, 0.06301, 0.06301, 1.0, 0.9131, 0.9131, 0.9131, 1.0, 0.8308, 0.8308, 0.8308, 1.0, 0.06301, 0.06301, 0.06301, 1.0, 0.7454, 0.7454, 0.7454, 1.0, 0.8308, 0.8308, 0.8308, 1.0, 0.9131, 0.9131, 0.9131, 1.0, 0.7454, 0.7454, 0.7454, 1.0, 0.08438, 0.08438, 0.08438, 1.0, 1.0, 1.0, 1.0, 1.0, 1.0, 1.0, 1.0, 1.0, 0.08438, 0.08438, 0.08438, 1.0, 0.6724, 0.6724, 0.6724, 1.0, 0.8308, 0.8308, 0.8308, 1.0, 0.8308, 0.8308, 0.8308, 1.0, 0.6724, 0.6724, 0.6724, 1.0, 0.04667, 0.04667, 0.04667, 1.0, 1.0, 1.0, 1.0, 1.0, 0.9131, 0.9131, 0.9131, 1.0, 0.04667, 0.04667, 0.04667, 1.0, 0.6724, 0.6724, 0.6724, 1.0, 0.9131, 0.9131, 0.9131, 1.0, 0.4793, 0.4793, 0.4793, 1.0, 0.7454, 0.7454, 0.7454, 1.0, 0.04667, 0.04667, 0.04667, 1.0, 0.04667, 0.04667, 0.04667, 1.0, 1.0, 1.0, 1.0, 1.0, 0.9131, 0.9131, 0.9131, 1.0, 0.8308, 0.8308, 0.8308, 1.0, 1.0, 1.0, 1.0, 1.0, 1.0, 1.0, 1.0, 1.0, 0.9131, 0.9131, 0.9131, 1.0, 0.8308, 0.8308, 0.8308, 1.0, 1.0, 1.0, 1.0, 1.0, 0.2747, 0.2747, 0.2747, 1.0, 0.7454, 0.7454, 0.7454, 1.0, 0.0331, 0.0331, 0.0331, 1.0, 0.06301, 0.06301, 0.06301, 1.0, 0.9131, 0.9131, 0.9131, 1.0, 0.8308, 0.8308, 0.8308, 1.0, 0.9131, 0.9131, 0.9131, 1.0, 1.0, 1.0, 1.0, 1.0, 1.0, 1.0, 1.0, 1.0, 0.7454, 0.7454, 0.7454, 1.0, 0.9131, 0.9131, 0.9131, 1.0, 0.9131, 0.9131, 0.9131, 1.0, 0.08438, 0.08438, 0.08438, 1.0, 0.08438, 0.08438, 0.08438, 1.0, 0.6724, 0.6724, 0.6724, 1.0, 0.4793, 0.4793, 0.4793, 1.0, 0.4179, 0.4179, 0.4179, 1.0, 0.6724, 0.6724, 0.6724, 1.0, 0.06301, 0.06301, 0.06301, 1.0, 0.08438, 0.08438, 0.08438, 1.0, 0.6038, 0.6038, 0.6038, 1.0, 0.6038, 0.6038, 0.6038, 1.0, 0.0, 0.0, 0.0, 1.0, 0.0, 0.0, 0.0, 1.0, 0.7454, 0.7454, 0.7454, 1.0, 0.6724, 0.6724, 0.6724, 1.0, 0.0, 0.0, 0.0, 1.0, 0.0, 0.0, 0.0, 1.0, 0.6724, 0.6724, 0.6724, 1.0, 0.6724, 0.6724, 0.6724, 1.0, 0.0, 0.0, 0.0, 1.0, 0.0, 0.0, 0.0, 1.0, 0.6038, 0.6038, 0.6038, 1.0, 0.7454, 0.7454, 0.7454, 1.0, 0.0, 0.0, 0.0, 1.0, 0.0, 0.0, 0.0, 1.0])
me_spruce.materials.append(mat_spruce)
me_spruce.use_remesh_preserve_volume = False
me_spruce.use_remesh_preserve_attributes = False
me_spruce.use_mirror_vertex_groups = False
me_spruce.update()

# ---- objects
ob_spruce = bpy.data.objects.new('spruce', me_spruce)
ob_lamp = bpy.data.objects.new('Lamp', light_lamp)
ob_camera = bpy.data.objects.new('Camera', cam_camera)

# ---- transforms, parenting, visibility, modifiers, constraints
ob_spruce.location = (0.0, 0.0, 0.0)
ob_spruce.scale = (1.0, 1.0, 1.308)
ob_spruce.lineart.crease_threshold = 0.0
ob_lamp.location = (4.076, 1.005, 5.904)
ob_lamp.rotation_euler = (0.6503, 0.05522, 1.866)
ob_lamp.lock_rotations_4d = False
ob_lamp.empty_display_type = 'ARROWS'
ob_lamp.color = (0.0, 0.0, 0.0, 0.0)
ob_lamp.lineart.crease_threshold = 0.0
ob_camera.location = (7.481, -6.508, 5.344)
ob_camera.rotation_euler = (1.109, 0.0, 0.8149)
ob_camera.lock_rotations_4d = False
ob_camera.empty_display_type = 'ARROWS'
ob_camera.color = (0.0, 0.0, 0.0, 0.0)
ob_camera.display_type = 'WIRE'
ob_camera.lineart.crease_threshold = 0.0

# ---- collection membership
col_collection_1.objects.link(ob_spruce)
col_collection_20.objects.link(ob_lamp)
col_collection_20.objects.link(ob_camera)

# ---- scene / render settings (as saved in the file)
scene.camera = ob_camera
scene.frame_start = 1; scene.frame_end = 250; scene.frame_set(1)
scene.render.engine = 'BLENDER_EEVEE_NEXT'
scene.render.resolution_percentage = 50
scene.render.dither_intensity = 0.0
scene.cycles.use_denoising = False
scene.cycles.samples = 128
scene.cycles.sampling_pattern = 'TABULATED_SOBOL'
scene.cycles.use_adaptive_sampling = False
scene.cycles.use_light_tree = False
scene.cycles.blur_glossy = 0.0
scene.cycles.sample_clamp_indirect = 0.0
scene.view_settings.view_transform = 'Standard'
bpy.context.view_layer.update()
